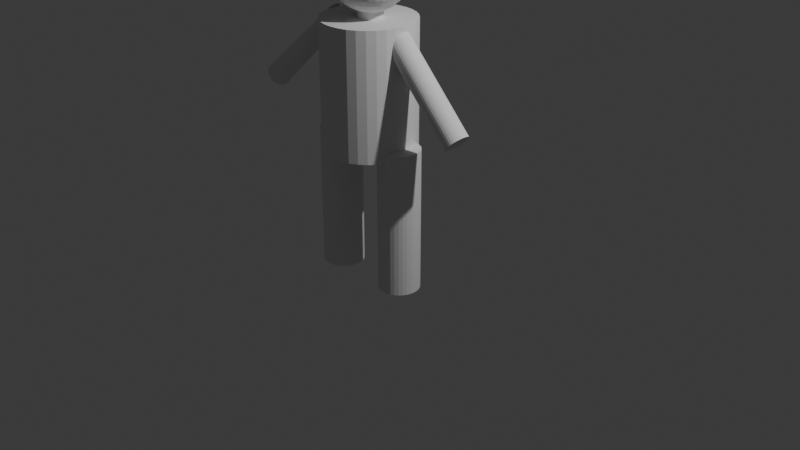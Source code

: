 # Source: 3DModel.blend  (saved by Blender 4.2.66; exported with 4.5.12 LTS)
import bpy
from mathutils import Matrix  # noqa: F401  (used for matrix-valued properties, if any)

bpy.ops.wm.read_factory_settings(use_empty=True)
scene = bpy.context.scene
scene.name = 'Scene'

# ---- collections
col_collection = bpy.data.collections.new('Collection'); scene.collection.children.link(col_collection)

# ---- world
world_world = bpy.data.worlds.new('World'); scene.world = world_world
world_world.use_nodes = True; world_world.node_tree.nodes.clear()
_N = world_world.node_tree.nodes; _L = world_world.node_tree.links
n0 = _N.new('ShaderNodeOutputWorld'); n0.name = 'World Output'; n0.location = (300, 300)
n1 = _N.new('ShaderNodeBackground'); n1.name = 'Background'; n1.location = (10, 300)
n1.inputs[0].default_value = (0.05088, 0.05088, 0.05088, 1.0)
_L.new(n1.outputs[0], n0.inputs[0])
n0.is_active_output = True
world_world.color = (0.05088, 0.05088, 0.05088)
world_world.sun_shadow_jitter_overblur = 0.0

# ---- cameras
cam_camera = bpy.data.cameras.new('Camera')
cam_camera.clip_end = 100.0
cam_camera.ortho_scale = 7.314

# ---- lights
light_light = bpy.data.lights.new('Light', 'POINT')
light_light.energy = 1000.0
light_light.shadow_soft_size = 0.1

# ---- meshes
me_cylinder = bpy.data.meshes.new('Cylinder')
me_cylinder.from_pydata([(0.0, 0.22, -0.77), (0.0, 0.22, 0.77), (0.04292, 0.2158, -0.77), (0.04292, 0.2158, 0.77), (0.08419, 0.2033, -0.77), (0.08419, 0.2033, 0.77), (0.1222, 0.1829, -0.77), (0.1222, 0.1829, 0.77), (0.1556, 0.1556, -0.77), (0.1556, 0.1556, 0.77), (0.1829, 0.1222, -0.77), (0.1829, 0.1222, 0.77), (0.2033, 0.08419, -0.77), (0.2033, 0.08419, 0.77), (0.2158, 0.04292, -0.77), (0.2158, 0.04292, 0.77), (0.22, 0.0, -0.77), (0.22, 0.0, 0.77), (0.2158, -0.04292, -0.77), (0.2158, -0.04292, 0.77), (0.2033, -0.08419, -0.77), (0.2033, -0.08419, 0.77), (0.1829, -0.1222, -0.77), (0.1829, -0.1222, 0.77), (0.1556, -0.1556, -0.77), (0.1556, -0.1556, 0.77), (0.1222, -0.1829, -0.77), (0.1222, -0.1829, 0.77), (0.08419, -0.2033, -0.77), (0.08419, -0.2033, 0.77), (0.04292, -0.2158, -0.77), (0.04292, -0.2158, 0.77), (0.0, -0.22, -0.77), (0.0, -0.22, 0.77), (-0.04292, -0.2158, -0.77), (-0.04292, -0.2158, 0.77), (-0.08419, -0.2033, -0.77), (-0.08419, -0.2033, 0.77), (-0.1222, -0.1829, -0.77), (-0.1222, -0.1829, 0.77), (-0.1556, -0.1556, -0.77), (-0.1556, -0.1556, 0.77), (-0.1829, -0.1222, -0.77), (-0.1829, -0.1222, 0.77), (-0.2033, -0.08419, -0.77), (-0.2033, -0.08419, 0.77), (-0.2158, -0.04292, -0.77), (-0.2158, -0.04292, 0.77), (-0.22, 0.0, -0.77), (-0.22, 0.0, 0.77), (-0.2158, 0.04292, -0.77), (-0.2158, 0.04292, 0.77), (-0.2033, 0.08419, -0.77), (-0.2033, 0.08419, 0.77), (-0.1829, 0.1222, -0.77), (-0.1829, 0.1222, 0.77), (-0.1556, 0.1556, -0.77), (-0.1556, 0.1556, 0.77), (-0.1222, 0.1829, -0.77), (-0.1222, 0.1829, 0.77), (-0.08419, 0.2033, -0.77), (-0.08419, 0.2033, 0.77), (-0.04292, 0.2158, -0.77), (-0.04292, 0.2158, 0.77)], [], [(0, 1, 3, 2), (2, 3, 5, 4), (4, 5, 7, 6), (6, 7, 9, 8), (8, 9, 11, 10), (10, 11, 13, 12), (12, 13, 15, 14), (14, 15, 17, 16), (16, 17, 19, 18), (18, 19, 21, 20), (20, 21, 23, 22), (22, 23, 25, 24), (24, 25, 27, 26), (26, 27, 29, 28), (28, 29, 31, 30), (30, 31, 33, 32), (32, 33, 35, 34), (34, 35, 37, 36), (36, 37, 39, 38), (38, 39, 41, 40), (40, 41, 43, 42), (42, 43, 45, 44), (44, 45, 47, 46), (46, 47, 49, 48), (48, 49, 51, 50), (50, 51, 53, 52), (52, 53, 55, 54), (54, 55, 57, 56), (56, 57, 59, 58), (58, 59, 61, 60), (3, 1, 63, 61, 59, 57, 55, 53, 51, 49, 47, 45, 43, 41, 39, 37, 35, 33, 31, 29, 27, 25, 23, 21, 19, 17, 15, 13, 11, 9, 7, 5), (60, 61, 63, 62), (62, 63, 1, 0), (0, 2, 4, 6, 8, 10, 12, 14, 16, 18, 20, 22, 24, 26, 28, 30, 32, 34, 36, 38, 40, 42, 44, 46, 48, 50, 52, 54, 56, 58, 60, 62)])
_uv = me_cylinder.uv_layers.new(name='UVMap')
_uv.uv.foreach_set('vector', [1.0, 0.5, 1.0, 1.0, 0.9688, 1.0, 0.9688, 0.5, 0.9688, 0.5, 0.9688, 1.0, 0.9375, 1.0, 0.9375, 0.5, 0.9375, 0.5, 0.9375, 1.0, 0.9062, 1.0, 0.9062, 0.5, 0.9062, 0.5, 0.9062, 1.0, 0.875, 1.0, 0.875, 0.5, 0.875, 0.5, 0.875, 1.0, 0.8438, 1.0, 0.8438, 0.5, 0.8438, 0.5, 0.8438, 1.0, 0.8125, 1.0, 0.8125, 0.5, 0.8125, 0.5, 0.8125, 1.0, 0.7812, 1.0, 0.7812, 0.5, 0.7812, 0.5, 0.7812, 1.0, 0.75, 1.0, 0.75, 0.5, 0.75, 0.5, 0.75, 1.0, 0.7188, 1.0, 0.7188, 0.5, 0.7188, 0.5, 0.7188, 1.0, 0.6875, 1.0, 0.6875, 0.5, 0.6875, 0.5, 0.6875, 1.0, 0.6562, 1.0, 0.6562, 0.5, 0.6562, 0.5, 0.6562, 1.0, 0.625, 1.0, 0.625, 0.5, 0.625, 0.5, 0.625, 1.0, 0.5938, 1.0, 0.5938, 0.5, 0.5938, 0.5, 0.5938, 1.0, 0.5625, 1.0, 0.5625, 0.5, 0.5625, 0.5, 0.5625, 1.0, 0.5312, 1.0, 0.5312, 0.5, 0.5312, 0.5, 0.5312, 1.0, 0.5, 1.0, 0.5, 0.5, 0.5, 0.5, 0.5, 1.0, 0.4688, 1.0, 0.4688, 0.5, 0.4688, 0.5, 0.4688, 1.0, 0.4375, 1.0, 0.4375, 0.5, 0.4375, 0.5, 0.4375, 1.0, 0.4062, 1.0, 0.4062, 0.5, 0.4062, 0.5, 0.4062, 1.0, 0.375, 1.0, 0.375, 0.5, 0.375, 0.5, 0.375, 1.0, 0.3438, 1.0, 0.3438, 0.5, 0.3438, 0.5, 0.3438, 1.0, 0.3125, 1.0, 0.3125, 0.5, 0.3125, 0.5, 0.3125, 1.0, 0.2812, 1.0, 0.2812, 0.5, 0.2812, 0.5, 0.2812, 1.0, 0.25, 1.0, 0.25, 0.5, 0.25, 0.5, 0.25, 1.0, 0.2188, 1.0, 0.2188, 0.5, 0.2188, 0.5, 0.2188, 1.0, 0.1875, 1.0, 0.1875, 0.5, 0.1875, 0.5, 0.1875, 1.0, 0.1562, 1.0, 0.1562, 0.5, 0.1562, 0.5, 0.1562, 1.0, 0.125, 1.0, 0.125, 0.5, 0.125, 0.5, 0.125, 1.0, 0.09375, 1.0, 0.09375, 0.5, 0.09375, 0.5, 0.09375, 1.0, 0.0625, 1.0, 0.0625, 0.5, 0.2968, 0.4854, 0.25, 0.49, 0.2032, 0.4854, 0.1582, 0.4717, 0.1167, 0.4496, 0.08029, 0.4197, 0.05045, 0.3833, 0.02827, 0.3418, 0.01461, 0.2968, 0.01, 0.25, 0.01461, 0.2032, 0.02827, 0.1582, 0.05045, 0.1167, 0.08029, 0.08029, 0.1167, 0.05045, 0.1582, 0.02827, 0.2032, 0.01461, 0.25, 0.01, 0.2968, 0.01461, 0.3418, 0.02827, 0.3833, 0.05045, 0.4197, 0.08029, 0.4496, 0.1167, 0.4717, 0.1582, 0.4854, 0.2032, 0.49, 0.25, 0.4854, 0.2968, 0.4717, 0.3418, 0.4496, 0.3833, 0.4197, 0.4197, 0.3833, 0.4496, 0.3418, 0.4717, 0.0625, 0.5, 0.0625, 1.0, 0.03125, 1.0, 0.03125, 0.5, 0.03125, 0.5, 0.03125, 1.0, 0.0, 1.0, 0.0, 0.5, 0.75, 0.49, 0.7968, 0.4854, 0.8418, 0.4717, 0.8833, 0.4496, 0.9197, 0.4197, 0.9496, 0.3833, 0.9717, 0.3418, 0.9854, 0.2968, 0.99, 0.25, 0.9854, 0.2032, 0.9717, 0.1582, 0.9496, 0.1167, 0.9197, 0.08029, 0.8833, 0.05045, 0.8418, 0.02827, 0.7968, 0.01461, 0.75, 0.01, 0.7032, 0.01461, 0.6582, 0.02827, 0.6167, 0.05045, 0.5803, 0.08029, 0.5504, 0.1167, 0.5283, 0.1582, 0.5146, 0.2032, 0.51, 0.25, 0.5146, 0.2968, 0.5283, 0.3418, 0.5504, 0.3833, 0.5803, 0.4197, 0.6167, 0.4496, 0.6582, 0.4717, 0.7032, 0.4854])
me_cylinder.update()
me_cylinder_001 = bpy.data.meshes.new('Cylinder.001')
me_cylinder_001.from_pydata([(0.0, 0.22, -0.77), (0.0, 0.22, 0.77), (0.04292, 0.2158, -0.77), (0.04292, 0.2158, 0.77), (0.08419, 0.2033, -0.77), (0.08419, 0.2033, 0.77), (0.1222, 0.1829, -0.77), (0.1222, 0.1829, 0.77), (0.1556, 0.1556, -0.77), (0.1556, 0.1556, 0.77), (0.1829, 0.1222, -0.77), (0.1829, 0.1222, 0.77), (0.2033, 0.08419, -0.77), (0.2033, 0.08419, 0.77), (0.2158, 0.04292, -0.77), (0.2158, 0.04292, 0.77), (0.22, 0.0, -0.77), (0.22, 0.0, 0.77), (0.2158, -0.04292, -0.77), (0.2158, -0.04292, 0.77), (0.2033, -0.08419, -0.77), (0.2033, -0.08419, 0.77), (0.1829, -0.1222, -0.77), (0.1829, -0.1222, 0.77), (0.1556, -0.1556, -0.77), (0.1556, -0.1556, 0.77), (0.1222, -0.1829, -0.77), (0.1222, -0.1829, 0.77), (0.08419, -0.2033, -0.77), (0.08419, -0.2033, 0.77), (0.04292, -0.2158, -0.77), (0.04292, -0.2158, 0.77), (0.0, -0.22, -0.77), (0.0, -0.22, 0.77), (-0.04292, -0.2158, -0.77), (-0.04292, -0.2158, 0.77), (-0.08419, -0.2033, -0.77), (-0.08419, -0.2033, 0.77), (-0.1222, -0.1829, -0.77), (-0.1222, -0.1829, 0.77), (-0.1556, -0.1556, -0.77), (-0.1556, -0.1556, 0.77), (-0.1829, -0.1222, -0.77), (-0.1829, -0.1222, 0.77), (-0.2033, -0.08419, -0.77), (-0.2033, -0.08419, 0.77), (-0.2158, -0.04292, -0.77), (-0.2158, -0.04292, 0.77), (-0.22, 0.0, -0.77), (-0.22, 0.0, 0.77), (-0.2158, 0.04292, -0.77), (-0.2158, 0.04292, 0.77), (-0.2033, 0.08419, -0.77), (-0.2033, 0.08419, 0.77), (-0.1829, 0.1222, -0.77), (-0.1829, 0.1222, 0.77), (-0.1556, 0.1556, -0.77), (-0.1556, 0.1556, 0.77), (-0.1222, 0.1829, -0.77), (-0.1222, 0.1829, 0.77), (-0.08419, 0.2033, -0.77), (-0.08419, 0.2033, 0.77), (-0.04292, 0.2158, -0.77), (-0.04292, 0.2158, 0.77)], [], [(0, 1, 3, 2), (2, 3, 5, 4), (4, 5, 7, 6), (6, 7, 9, 8), (8, 9, 11, 10), (10, 11, 13, 12), (12, 13, 15, 14), (14, 15, 17, 16), (16, 17, 19, 18), (18, 19, 21, 20), (20, 21, 23, 22), (22, 23, 25, 24), (24, 25, 27, 26), (26, 27, 29, 28), (28, 29, 31, 30), (30, 31, 33, 32), (32, 33, 35, 34), (34, 35, 37, 36), (36, 37, 39, 38), (38, 39, 41, 40), (40, 41, 43, 42), (42, 43, 45, 44), (44, 45, 47, 46), (46, 47, 49, 48), (48, 49, 51, 50), (50, 51, 53, 52), (52, 53, 55, 54), (54, 55, 57, 56), (56, 57, 59, 58), (58, 59, 61, 60), (3, 1, 63, 61, 59, 57, 55, 53, 51, 49, 47, 45, 43, 41, 39, 37, 35, 33, 31, 29, 27, 25, 23, 21, 19, 17, 15, 13, 11, 9, 7, 5), (60, 61, 63, 62), (62, 63, 1, 0), (0, 2, 4, 6, 8, 10, 12, 14, 16, 18, 20, 22, 24, 26, 28, 30, 32, 34, 36, 38, 40, 42, 44, 46, 48, 50, 52, 54, 56, 58, 60, 62)])
_uv = me_cylinder_001.uv_layers.new(name='UVMap')
_uv.uv.foreach_set('vector', [1.0, 0.5, 1.0, 1.0, 0.9688, 1.0, 0.9688, 0.5, 0.9688, 0.5, 0.9688, 1.0, 0.9375, 1.0, 0.9375, 0.5, 0.9375, 0.5, 0.9375, 1.0, 0.9062, 1.0, 0.9062, 0.5, 0.9062, 0.5, 0.9062, 1.0, 0.875, 1.0, 0.875, 0.5, 0.875, 0.5, 0.875, 1.0, 0.8438, 1.0, 0.8438, 0.5, 0.8438, 0.5, 0.8438, 1.0, 0.8125, 1.0, 0.8125, 0.5, 0.8125, 0.5, 0.8125, 1.0, 0.7812, 1.0, 0.7812, 0.5, 0.7812, 0.5, 0.7812, 1.0, 0.75, 1.0, 0.75, 0.5, 0.75, 0.5, 0.75, 1.0, 0.7188, 1.0, 0.7188, 0.5, 0.7188, 0.5, 0.7188, 1.0, 0.6875, 1.0, 0.6875, 0.5, 0.6875, 0.5, 0.6875, 1.0, 0.6562, 1.0, 0.6562, 0.5, 0.6562, 0.5, 0.6562, 1.0, 0.625, 1.0, 0.625, 0.5, 0.625, 0.5, 0.625, 1.0, 0.5938, 1.0, 0.5938, 0.5, 0.5938, 0.5, 0.5938, 1.0, 0.5625, 1.0, 0.5625, 0.5, 0.5625, 0.5, 0.5625, 1.0, 0.5312, 1.0, 0.5312, 0.5, 0.5312, 0.5, 0.5312, 1.0, 0.5, 1.0, 0.5, 0.5, 0.5, 0.5, 0.5, 1.0, 0.4688, 1.0, 0.4688, 0.5, 0.4688, 0.5, 0.4688, 1.0, 0.4375, 1.0, 0.4375, 0.5, 0.4375, 0.5, 0.4375, 1.0, 0.4062, 1.0, 0.4062, 0.5, 0.4062, 0.5, 0.4062, 1.0, 0.375, 1.0, 0.375, 0.5, 0.375, 0.5, 0.375, 1.0, 0.3438, 1.0, 0.3438, 0.5, 0.3438, 0.5, 0.3438, 1.0, 0.3125, 1.0, 0.3125, 0.5, 0.3125, 0.5, 0.3125, 1.0, 0.2812, 1.0, 0.2812, 0.5, 0.2812, 0.5, 0.2812, 1.0, 0.25, 1.0, 0.25, 0.5, 0.25, 0.5, 0.25, 1.0, 0.2188, 1.0, 0.2188, 0.5, 0.2188, 0.5, 0.2188, 1.0, 0.1875, 1.0, 0.1875, 0.5, 0.1875, 0.5, 0.1875, 1.0, 0.1562, 1.0, 0.1562, 0.5, 0.1562, 0.5, 0.1562, 1.0, 0.125, 1.0, 0.125, 0.5, 0.125, 0.5, 0.125, 1.0, 0.09375, 1.0, 0.09375, 0.5, 0.09375, 0.5, 0.09375, 1.0, 0.0625, 1.0, 0.0625, 0.5, 0.2968, 0.4854, 0.25, 0.49, 0.2032, 0.4854, 0.1582, 0.4717, 0.1167, 0.4496, 0.08029, 0.4197, 0.05045, 0.3833, 0.02827, 0.3418, 0.01461, 0.2968, 0.01, 0.25, 0.01461, 0.2032, 0.02827, 0.1582, 0.05045, 0.1167, 0.08029, 0.08029, 0.1167, 0.05045, 0.1582, 0.02827, 0.2032, 0.01461, 0.25, 0.01, 0.2968, 0.01461, 0.3418, 0.02827, 0.3833, 0.05045, 0.4197, 0.08029, 0.4496, 0.1167, 0.4717, 0.1582, 0.4854, 0.2032, 0.49, 0.25, 0.4854, 0.2968, 0.4717, 0.3418, 0.4496, 0.3833, 0.4197, 0.4197, 0.3833, 0.4496, 0.3418, 0.4717, 0.0625, 0.5, 0.0625, 1.0, 0.03125, 1.0, 0.03125, 0.5, 0.03125, 0.5, 0.03125, 1.0, 0.0, 1.0, 0.0, 0.5, 0.75, 0.49, 0.7968, 0.4854, 0.8418, 0.4717, 0.8833, 0.4496, 0.9197, 0.4197, 0.9496, 0.3833, 0.9717, 0.3418, 0.9854, 0.2968, 0.99, 0.25, 0.9854, 0.2032, 0.9717, 0.1582, 0.9496, 0.1167, 0.9197, 0.08029, 0.8833, 0.05045, 0.8418, 0.02827, 0.7968, 0.01461, 0.75, 0.01, 0.7032, 0.01461, 0.6582, 0.02827, 0.6167, 0.05045, 0.5803, 0.08029, 0.5504, 0.1167, 0.5283, 0.1582, 0.5146, 0.2032, 0.51, 0.25, 0.5146, 0.2968, 0.5283, 0.3418, 0.5504, 0.3833, 0.5803, 0.4197, 0.6167, 0.4496, 0.6582, 0.4717, 0.7032, 0.4854])
me_cylinder_001.update()
me_cylinder_002 = bpy.data.meshes.new('Cylinder.002')
me_cylinder_002.from_pydata([(0.0, 0.49, -0.67), (0.0, 0.49, 0.67), (0.09559, 0.4806, -0.67), (0.09559, 0.4806, 0.67), (0.1875, 0.4527, -0.67), (0.1875, 0.4527, 0.67), (0.2722, 0.4074, -0.67), (0.2722, 0.4074, 0.67), (0.3465, 0.3465, -0.67), (0.3465, 0.3465, 0.67), (0.4074, 0.2722, -0.67), (0.4074, 0.2722, 0.67), (0.4527, 0.1875, -0.67), (0.4527, 0.1875, 0.67), (0.4806, 0.09559, -0.67), (0.4806, 0.09559, 0.67), (0.49, 0.0, -0.67), (0.49, 0.0, 0.67), (0.4806, -0.09559, -0.67), (0.4806, -0.09559, 0.67), (0.4527, -0.1875, -0.67), (0.4527, -0.1875, 0.67), (0.4074, -0.2722, -0.67), (0.4074, -0.2722, 0.67), (0.3465, -0.3465, -0.67), (0.3465, -0.3465, 0.67), (0.2722, -0.4074, -0.67), (0.2722, -0.4074, 0.67), (0.1875, -0.4527, -0.67), (0.1875, -0.4527, 0.67), (0.09559, -0.4806, -0.67), (0.09559, -0.4806, 0.67), (0.0, -0.49, -0.67), (0.0, -0.49, 0.67), (-0.09559, -0.4806, -0.67), (-0.09559, -0.4806, 0.67), (-0.1875, -0.4527, -0.67), (-0.1875, -0.4527, 0.67), (-0.2722, -0.4074, -0.67), (-0.2722, -0.4074, 0.67), (-0.3465, -0.3465, -0.67), (-0.3465, -0.3465, 0.67), (-0.4074, -0.2722, -0.67), (-0.4074, -0.2722, 0.67), (-0.4527, -0.1875, -0.67), (-0.4527, -0.1875, 0.67), (-0.4806, -0.09559, -0.67), (-0.4806, -0.09559, 0.67), (-0.49, 0.0, -0.67), (-0.49, 0.0, 0.67), (-0.4806, 0.09559, -0.67), (-0.4806, 0.09559, 0.67), (-0.4527, 0.1875, -0.67), (-0.4527, 0.1875, 0.67), (-0.4074, 0.2722, -0.67), (-0.4074, 0.2722, 0.67), (-0.3465, 0.3465, -0.67), (-0.3465, 0.3465, 0.67), (-0.2722, 0.4074, -0.67), (-0.2722, 0.4074, 0.67), (-0.1875, 0.4527, -0.67), (-0.1875, 0.4527, 0.67), (-0.09559, 0.4806, -0.67), (-0.09559, 0.4806, 0.67)], [], [(0, 1, 3, 2), (2, 3, 5, 4), (4, 5, 7, 6), (6, 7, 9, 8), (8, 9, 11, 10), (10, 11, 13, 12), (12, 13, 15, 14), (14, 15, 17, 16), (16, 17, 19, 18), (18, 19, 21, 20), (20, 21, 23, 22), (22, 23, 25, 24), (24, 25, 27, 26), (26, 27, 29, 28), (28, 29, 31, 30), (30, 31, 33, 32), (32, 33, 35, 34), (34, 35, 37, 36), (36, 37, 39, 38), (38, 39, 41, 40), (40, 41, 43, 42), (42, 43, 45, 44), (44, 45, 47, 46), (46, 47, 49, 48), (48, 49, 51, 50), (50, 51, 53, 52), (52, 53, 55, 54), (54, 55, 57, 56), (56, 57, 59, 58), (58, 59, 61, 60), (3, 1, 63, 61, 59, 57, 55, 53, 51, 49, 47, 45, 43, 41, 39, 37, 35, 33, 31, 29, 27, 25, 23, 21, 19, 17, 15, 13, 11, 9, 7, 5), (60, 61, 63, 62), (62, 63, 1, 0), (0, 2, 4, 6, 8, 10, 12, 14, 16, 18, 20, 22, 24, 26, 28, 30, 32, 34, 36, 38, 40, 42, 44, 46, 48, 50, 52, 54, 56, 58, 60, 62)])
_uv = me_cylinder_002.uv_layers.new(name='UVMap')
_uv.uv.foreach_set('vector', [1.0, 0.5, 1.0, 1.0, 0.9688, 1.0, 0.9688, 0.5, 0.9688, 0.5, 0.9688, 1.0, 0.9375, 1.0, 0.9375, 0.5, 0.9375, 0.5, 0.9375, 1.0, 0.9062, 1.0, 0.9062, 0.5, 0.9062, 0.5, 0.9062, 1.0, 0.875, 1.0, 0.875, 0.5, 0.875, 0.5, 0.875, 1.0, 0.8438, 1.0, 0.8438, 0.5, 0.8438, 0.5, 0.8438, 1.0, 0.8125, 1.0, 0.8125, 0.5, 0.8125, 0.5, 0.8125, 1.0, 0.7812, 1.0, 0.7812, 0.5, 0.7812, 0.5, 0.7812, 1.0, 0.75, 1.0, 0.75, 0.5, 0.75, 0.5, 0.75, 1.0, 0.7188, 1.0, 0.7188, 0.5, 0.7188, 0.5, 0.7188, 1.0, 0.6875, 1.0, 0.6875, 0.5, 0.6875, 0.5, 0.6875, 1.0, 0.6562, 1.0, 0.6562, 0.5, 0.6562, 0.5, 0.6562, 1.0, 0.625, 1.0, 0.625, 0.5, 0.625, 0.5, 0.625, 1.0, 0.5938, 1.0, 0.5938, 0.5, 0.5938, 0.5, 0.5938, 1.0, 0.5625, 1.0, 0.5625, 0.5, 0.5625, 0.5, 0.5625, 1.0, 0.5312, 1.0, 0.5312, 0.5, 0.5312, 0.5, 0.5312, 1.0, 0.5, 1.0, 0.5, 0.5, 0.5, 0.5, 0.5, 1.0, 0.4688, 1.0, 0.4688, 0.5, 0.4688, 0.5, 0.4688, 1.0, 0.4375, 1.0, 0.4375, 0.5, 0.4375, 0.5, 0.4375, 1.0, 0.4062, 1.0, 0.4062, 0.5, 0.4062, 0.5, 0.4062, 1.0, 0.375, 1.0, 0.375, 0.5, 0.375, 0.5, 0.375, 1.0, 0.3438, 1.0, 0.3438, 0.5, 0.3438, 0.5, 0.3438, 1.0, 0.3125, 1.0, 0.3125, 0.5, 0.3125, 0.5, 0.3125, 1.0, 0.2812, 1.0, 0.2812, 0.5, 0.2812, 0.5, 0.2812, 1.0, 0.25, 1.0, 0.25, 0.5, 0.25, 0.5, 0.25, 1.0, 0.2188, 1.0, 0.2188, 0.5, 0.2188, 0.5, 0.2188, 1.0, 0.1875, 1.0, 0.1875, 0.5, 0.1875, 0.5, 0.1875, 1.0, 0.1562, 1.0, 0.1562, 0.5, 0.1562, 0.5, 0.1562, 1.0, 0.125, 1.0, 0.125, 0.5, 0.125, 0.5, 0.125, 1.0, 0.09375, 1.0, 0.09375, 0.5, 0.09375, 0.5, 0.09375, 1.0, 0.0625, 1.0, 0.0625, 0.5, 0.2968, 0.4854, 0.25, 0.49, 0.2032, 0.4854, 0.1582, 0.4717, 0.1167, 0.4496, 0.08029, 0.4197, 0.05045, 0.3833, 0.02827, 0.3418, 0.01461, 0.2968, 0.01, 0.25, 0.01461, 0.2032, 0.02827, 0.1582, 0.05045, 0.1167, 0.08029, 0.08029, 0.1167, 0.05045, 0.1582, 0.02827, 0.2032, 0.01461, 0.25, 0.01, 0.2968, 0.01461, 0.3418, 0.02827, 0.3833, 0.05045, 0.4197, 0.08029, 0.4496, 0.1167, 0.4717, 0.1582, 0.4854, 0.2032, 0.49, 0.25, 0.4854, 0.2968, 0.4717, 0.3418, 0.4496, 0.3833, 0.4197, 0.4197, 0.3833, 0.4496, 0.3418, 0.4717, 0.0625, 0.5, 0.0625, 1.0, 0.03125, 1.0, 0.03125, 0.5, 0.03125, 0.5, 0.03125, 1.0, 0.0, 1.0, 0.0, 0.5, 0.75, 0.49, 0.7968, 0.4854, 0.8418, 0.4717, 0.8833, 0.4496, 0.9197, 0.4197, 0.9496, 0.3833, 0.9717, 0.3418, 0.9854, 0.2968, 0.99, 0.25, 0.9854, 0.2032, 0.9717, 0.1582, 0.9496, 0.1167, 0.9197, 0.08029, 0.8833, 0.05045, 0.8418, 0.02827, 0.7968, 0.01461, 0.75, 0.01, 0.7032, 0.01461, 0.6582, 0.02827, 0.6167, 0.05045, 0.5803, 0.08029, 0.5504, 0.1167, 0.5283, 0.1582, 0.5146, 0.2032, 0.51, 0.25, 0.5146, 0.2968, 0.5283, 0.3418, 0.5504, 0.3833, 0.5803, 0.4197, 0.6167, 0.4496, 0.6582, 0.4717, 0.7032, 0.4854])
me_cylinder_002.update()
me_sphere = bpy.data.meshes.new('Sphere')
me_sphere.from_pydata([(0.0, 0.07999, 0.4021), (0.0, 0.2278, 0.3409), (0.0, 0.2899, 0.2899), (0.0, 0.3788, 0.1569), (0.0, 0.41, 0.0), (0.0, 0.4021, -0.07999), (0.0, 0.3409, -0.2278), (0.0, 0.2899, -0.2899), (0.0, 0.2278, -0.3409), (0.0156, 0.07845, 0.4021), (0.03061, 0.1539, 0.3788), (0.04444, 0.2234, 0.3409), (0.05656, 0.2843, 0.2899), (0.06651, 0.3344, 0.2278), (0.0739, 0.3715, 0.1569), (0.07845, 0.3944, 0.07999), (0.07999, 0.4021, 0.0), (0.07845, 0.3944, -0.07999), (0.0739, 0.3715, -0.1569), (0.06651, 0.3344, -0.2278), (0.05656, 0.2843, -0.2899), (0.04444, 0.2234, -0.3409), (0.03061, 0.1539, -0.3788), (0.0156, 0.07845, -0.4021), (0.03061, 0.0739, 0.4021), (0.06004, 0.145, 0.3788), (0.08717, 0.2104, 0.3409), (0.1109, 0.2678, 0.2899), (0.1305, 0.315, 0.2278), (0.145, 0.35, 0.1569), (0.1539, 0.3715, 0.07999), (0.1569, 0.3788, 0.0), (0.1539, 0.3715, -0.07999), (0.145, 0.35, -0.1569), (0.1305, 0.315, -0.2278), (0.1109, 0.2678, -0.2899), (0.08717, 0.2104, -0.3409), (0.06004, 0.145, -0.3788), (0.03061, 0.0739, -0.4021), (0.04444, 0.06651, 0.4021), (0.08717, 0.1305, 0.3788), (0.1265, 0.1894, 0.3409), (0.1611, 0.2411, 0.2899), (0.1894, 0.2835, 0.2278), (0.2104, 0.315, 0.1569), (0.2234, 0.3344, 0.07999), (0.2278, 0.3409, 0.0), (0.2234, 0.3344, -0.07999), (0.2104, 0.315, -0.1569), (0.1894, 0.2835, -0.2278), (0.1611, 0.2411, -0.2899), (0.1265, 0.1894, -0.3409), (0.08717, 0.1305, -0.3788), (0.04444, 0.06651, -0.4021), (0.05656, 0.05656, 0.4021), (0.1109, 0.1109, 0.3788), (0.1611, 0.1611, 0.3409), (0.205, 0.205, 0.2899), (0.2411, 0.2411, 0.2278), (0.2678, 0.2678, 0.1569), (0.2843, 0.2843, 0.07999), (0.2899, 0.2899, 0.0), (0.2843, 0.2843, -0.07999), (0.2678, 0.2678, -0.1569), (0.2411, 0.2411, -0.2278), (0.205, 0.205, -0.2899), (0.1611, 0.1611, -0.3409), (0.1109, 0.1109, -0.3788), (0.05656, 0.05656, -0.4021), (0.06651, 0.04444, 0.4021), (0.1305, 0.08717, 0.3788), (0.1894, 0.1265, 0.3409), (0.2411, 0.1611, 0.2899), (0.2835, 0.1894, 0.2278), (0.315, 0.2104, 0.1569), (0.3344, 0.2234, 0.07999), (0.3409, 0.2278, 0.0), (0.3344, 0.2234, -0.07999), (0.315, 0.2104, -0.1569), (0.2835, 0.1894, -0.2278), (0.2411, 0.1611, -0.2899), (0.1894, 0.1265, -0.3409), (0.1305, 0.08717, -0.3788), (0.06651, 0.04444, -0.4021), (0.0, 0.0, 0.41), (0.0739, 0.03061, 0.4021), (0.145, 0.06004, 0.3788), (0.2104, 0.08717, 0.3409), (0.2678, 0.1109, 0.2899), (0.315, 0.1305, 0.2278), (0.35, 0.145, 0.1569), (0.3715, 0.1539, 0.07999), (0.3788, 0.1569, 0.0), (0.3715, 0.1539, -0.07999), (0.35, 0.145, -0.1569), (0.315, 0.1305, -0.2278), (0.2678, 0.1109, -0.2899), (0.2104, 0.08717, -0.3409), (0.145, 0.06004, -0.3788), (0.0739, 0.03061, -0.4021), (0.07845, 0.0156, 0.4021), (0.1539, 0.03061, 0.3788), (0.2234, 0.04444, 0.3409), (0.2843, 0.05656, 0.2899), (0.3344, 0.06651, 0.2278), (0.3715, 0.0739, 0.1569), (0.3944, 0.07845, 0.07999), (0.4021, 0.07999, 0.0), (0.3944, 0.07845, -0.07999), (0.3715, 0.0739, -0.1569), (0.3344, 0.06651, -0.2278), (0.2843, 0.05656, -0.2899), (0.2234, 0.04444, -0.3409), (0.1539, 0.03061, -0.3788), (0.07845, 0.0156, -0.4021), (0.0, 0.0, -0.41), (0.07999, -4.657e-09, 0.4021), (0.1569, -3.725e-09, 0.3788), (0.2278, -1.49e-08, 0.3409), (0.2899, -7.451e-09, 0.2899), (0.3409, -1.49e-08, 0.2278), (0.3788, -4.47e-08, 0.1569), (0.4021, -2.98e-08, 0.07999), (0.41, -2.98e-08, 0.0), (0.4021, -2.98e-08, -0.07999), (0.3788, -4.47e-08, -0.1569), (0.3409, -1.49e-08, -0.2278), (0.2899, -7.451e-09, -0.2899), (0.2278, -1.49e-08, -0.3409), (0.1569, -3.725e-09, -0.3788), (0.07999, -4.657e-09, -0.4021), (0.07845, -0.0156, 0.4021), (0.1539, -0.03061, 0.3788), (0.2234, -0.04444, 0.3409), (0.2843, -0.05656, 0.2899), (0.3344, -0.06651, 0.2278), (0.3715, -0.0739, 0.1569), (0.3944, -0.07845, 0.07999), (0.4021, -0.07999, 0.0), (0.3944, -0.07845, -0.07999), (0.3715, -0.0739, -0.1569), (0.3344, -0.06651, -0.2278), (0.2843, -0.05656, -0.2899), (0.2234, -0.04444, -0.3409), (0.1539, -0.03061, -0.3788), (0.07845, -0.0156, -0.4021), (0.0739, -0.03061, 0.4021), (0.145, -0.06004, 0.3788), (0.2104, -0.08717, 0.3409), (0.2678, -0.1109, 0.2899), (0.315, -0.1305, 0.2278), (0.35, -0.145, 0.1569), (0.3715, -0.1539, 0.07999), (0.3788, -0.1569, 0.0), (0.3715, -0.1539, -0.07999), (0.35, -0.145, -0.1569), (0.315, -0.1305, -0.2278), (0.2678, -0.1109, -0.2899), (0.2104, -0.08717, -0.3409), (0.145, -0.06004, -0.3788), (0.0739, -0.03061, -0.4021), (0.06651, -0.04444, 0.4021), (0.1305, -0.08717, 0.3788), (0.1894, -0.1265, 0.3409), (0.2411, -0.1611, 0.2899), (0.2835, -0.1894, 0.2278), (0.315, -0.2104, 0.1569), (0.3344, -0.2234, 0.07999), (0.3409, -0.2278, 0.0), (0.3344, -0.2234, -0.07999), (0.315, -0.2104, -0.1569), (0.2835, -0.1894, -0.2278), (0.2411, -0.1611, -0.2899), (0.1894, -0.1265, -0.3409), (0.1305, -0.08717, -0.3788), (0.06651, -0.04444, -0.4021), (0.05656, -0.05656, 0.4021), (0.1109, -0.1109, 0.3788), (0.1611, -0.1611, 0.3409), (0.205, -0.205, 0.2899), (0.2411, -0.2411, 0.2278), (0.2678, -0.2678, 0.1569), (0.2843, -0.2843, 0.07999), (0.2899, -0.2899, 0.0), (0.2843, -0.2843, -0.07999), (0.2678, -0.2678, -0.1569), (0.2411, -0.2411, -0.2278), (0.205, -0.205, -0.2899), (0.1611, -0.1611, -0.3409), (0.1109, -0.1109, -0.3788), (0.05656, -0.05656, -0.4021), (0.04444, -0.06651, 0.4021), (0.08717, -0.1305, 0.3788), (0.1265, -0.1894, 0.3409), (0.1611, -0.2411, 0.2899), (0.1894, -0.2835, 0.2278), (0.2104, -0.315, 0.1569), (0.2234, -0.3344, 0.07999), (0.2278, -0.3409, 0.0), (0.2234, -0.3344, -0.07999), (0.2104, -0.315, -0.1569), (0.1894, -0.2835, -0.2278), (0.1611, -0.2411, -0.2899), (0.1265, -0.1894, -0.3409), (0.08717, -0.1305, -0.3788), (0.04444, -0.06651, -0.4021), (0.03061, -0.0739, 0.4021), (0.06004, -0.145, 0.3788), (0.08717, -0.2104, 0.3409), (0.1109, -0.2678, 0.2899), (0.1305, -0.315, 0.2278), (0.145, -0.35, 0.1569), (0.1539, -0.3715, 0.07999), (0.1569, -0.3788, 0.0), (0.1539, -0.3715, -0.07999), (0.145, -0.35, -0.1569), (0.1305, -0.315, -0.2278), (0.1109, -0.2678, -0.2899), (0.08717, -0.2104, -0.3409), (0.06004, -0.145, -0.3788), (0.03061, -0.0739, -0.4021), (0.0156, -0.07845, 0.4021), (0.03061, -0.1539, 0.3788), (0.04444, -0.2234, 0.3409), (0.05656, -0.2843, 0.2899), (0.06651, -0.3344, 0.2278), (0.0739, -0.3715, 0.1569), (0.07845, -0.3944, 0.07999), (0.07999, -0.4021, 0.0), (0.07845, -0.3944, -0.07999), (0.0739, -0.3715, -0.1569), (0.06651, -0.3344, -0.2278), (0.05656, -0.2843, -0.2899), (0.04444, -0.2234, -0.3409), (0.03061, -0.1539, -0.3788), (0.0156, -0.07845, -0.4021), (-1.024e-08, -0.07999, 0.4021), (-1.304e-08, -0.1569, 0.3788), (-2.608e-08, -0.2278, 0.3409), (-4.47e-08, -0.2899, 0.2899), (-3.725e-08, -0.3409, 0.2278), (-8.941e-08, -0.3788, 0.1569), (-5.96e-08, -0.4021, 0.07999), (-7.451e-09, -0.41, 0.0), (-5.96e-08, -0.4021, -0.07999), (-8.941e-08, -0.3788, -0.1569), (-3.725e-08, -0.3409, -0.2278), (-4.47e-08, -0.2899, -0.2899), (-2.608e-08, -0.2278, -0.3409), (-1.304e-08, -0.1569, -0.3788), (-1.024e-08, -0.07999, -0.4021), (-0.0156, -0.07845, 0.4021), (-0.03061, -0.1539, 0.3788), (-0.04444, -0.2234, 0.3409), (-0.05656, -0.2843, 0.2899), (-0.06651, -0.3344, 0.2278), (-0.0739, -0.3715, 0.1569), (-0.07845, -0.3944, 0.07999), (-0.07999, -0.4021, 0.0), (-0.07845, -0.3944, -0.07999), (-0.0739, -0.3715, -0.1569), (-0.06651, -0.3344, -0.2278), (-0.05656, -0.2843, -0.2899), (-0.04444, -0.2234, -0.3409), (-0.03061, -0.1539, -0.3788), (-0.0156, -0.07845, -0.4021), (-0.03061, -0.0739, 0.4021), (-0.06004, -0.145, 0.3788), (-0.08717, -0.2104, 0.3409), (-0.1109, -0.2678, 0.2899), (-0.1305, -0.315, 0.2278), (-0.145, -0.35, 0.1569), (-0.1539, -0.3715, 0.07999), (-0.1569, -0.3788, 0.0), (-0.1539, -0.3715, -0.07999), (-0.145, -0.35, -0.1569), (-0.1305, -0.315, -0.2278), (-0.1109, -0.2678, -0.2899), (-0.08717, -0.2104, -0.3409), (-0.06004, -0.145, -0.3788), (-0.03061, -0.0739, -0.4021), (-0.04444, -0.06651, 0.4021), (-0.08717, -0.1305, 0.3788), (-0.1265, -0.1894, 0.3409), (-0.1611, -0.2411, 0.2899), (-0.1894, -0.2834, 0.2278), (-0.2104, -0.315, 0.1569), (-0.2234, -0.3344, 0.07999), (-0.2278, -0.3409, 0.0), (-0.2234, -0.3344, -0.07999), (-0.2104, -0.315, -0.1569), (-0.1894, -0.2834, -0.2278), (-0.1611, -0.2411, -0.2899), (-0.1265, -0.1894, -0.3409), (-0.08717, -0.1305, -0.3788), (-0.04444, -0.06651, -0.4021), (-0.05656, -0.05656, 0.4021), (-0.1109, -0.1109, 0.3788), (-0.1611, -0.1611, 0.3409), (-0.205, -0.205, 0.2899), (-0.2411, -0.2411, 0.2278), (-0.2678, -0.2678, 0.1569), (-0.2843, -0.2843, 0.07999), (-0.2899, -0.2899, 0.0), (-0.2843, -0.2843, -0.07999), (-0.2678, -0.2678, -0.1569), (-0.2411, -0.2411, -0.2278), (-0.205, -0.205, -0.2899), (-0.1611, -0.1611, -0.3409), (-0.1109, -0.1109, -0.3788), (-0.05656, -0.05656, -0.4021), (-0.06651, -0.04444, 0.4021), (-0.1305, -0.08717, 0.3788), (-0.1894, -0.1265, 0.3409), (-0.2411, -0.1611, 0.2899), (-0.2835, -0.1894, 0.2278), (-0.315, -0.2104, 0.1569), (-0.3344, -0.2234, 0.07999), (-0.3409, -0.2278, 0.0), (-0.3344, -0.2234, -0.07999), (-0.315, -0.2104, -0.1569), (-0.2835, -0.1894, -0.2278), (-0.2411, -0.1611, -0.2899), (-0.1894, -0.1265, -0.3409), (-0.1305, -0.08717, -0.3788), (-0.06651, -0.04444, -0.4021), (-0.0739, -0.03061, 0.4021), (-0.145, -0.06004, 0.3788), (-0.2104, -0.08717, 0.3409), (-0.2678, -0.1109, 0.2899), (-0.315, -0.1305, 0.2278), (-0.35, -0.145, 0.1569), (-0.3715, -0.1539, 0.07999), (-0.3788, -0.1569, 0.0), (-0.3715, -0.1539, -0.07999), (-0.35, -0.145, -0.1569), (-0.315, -0.1305, -0.2278), (-0.2678, -0.1109, -0.2899), (-0.2104, -0.08717, -0.3409), (-0.145, -0.06004, -0.3788), (-0.0739, -0.03061, -0.4021), (-0.07845, -0.0156, 0.4021), (-0.1539, -0.03061, 0.3788), (-0.2234, -0.04444, 0.3409), (-0.2843, -0.05656, 0.2899), (-0.3344, -0.06651, 0.2278), (-0.3715, -0.0739, 0.1569), (-0.3944, -0.07845, 0.07999), (-0.4021, -0.07999, 0.0), (-0.3944, -0.07845, -0.07999), (-0.3715, -0.0739, -0.1569), (-0.3344, -0.06651, -0.2278), (-0.2843, -0.05656, -0.2899), (-0.2234, -0.04444, -0.3409), (-0.1539, -0.03061, -0.3788), (-0.07845, -0.0156, -0.4021), (-0.07999, 1.583e-08, 0.4021), (-0.1569, 2.794e-08, 0.3788), (-0.2278, 3.725e-08, 0.3409), (-0.2899, 8.941e-08, 0.2899), (-0.3409, 5.96e-08, 0.2278), (-0.3788, 1.192e-07, 0.1569), (-0.4021, 5.96e-08, 0.07999), (-0.41, 1.49e-08, 0.0), (-0.4021, 5.96e-08, -0.07999), (-0.3788, 1.192e-07, -0.1569), (-0.3409, 5.96e-08, -0.2278), (-0.2899, 8.941e-08, -0.2899), (-0.2278, 3.725e-08, -0.3409), (-0.1569, 2.794e-08, -0.3788), (-0.07999, 1.583e-08, -0.4021), (-0.07845, 0.0156, 0.4021), (-0.1539, 0.03061, 0.3788), (-0.2234, 0.04444, 0.3409), (-0.2843, 0.05656, 0.2899), (-0.3344, 0.06651, 0.2278), (-0.3715, 0.0739, 0.1569), (-0.3944, 0.07845, 0.07999), (-0.4021, 0.07999, 0.0), (-0.3944, 0.07845, -0.07999), (-0.3715, 0.0739, -0.1569), (-0.3344, 0.06651, -0.2278), (-0.2843, 0.05656, -0.2899), (-0.2234, 0.04444, -0.3409), (-0.1539, 0.03061, -0.3788), (-0.07845, 0.0156, -0.4021), (-0.0739, 0.03061, 0.4021), (-0.145, 0.06004, 0.3788), (-0.2104, 0.08717, 0.3409), (-0.2678, 0.1109, 0.2899), (-0.315, 0.1305, 0.2278), (-0.35, 0.145, 0.1569), (-0.3715, 0.1539, 0.07999), (-0.3788, 0.1569, 0.0), (-0.3715, 0.1539, -0.07999), (-0.35, 0.145, -0.1569), (-0.315, 0.1305, -0.2278), (-0.2678, 0.1109, -0.2899), (-0.2104, 0.08717, -0.3409), (-0.145, 0.06004, -0.3788), (-0.0739, 0.03061, -0.4021), (-0.06651, 0.04444, 0.4021), (-0.1305, 0.08717, 0.3788), (-0.1894, 0.1265, 0.3409), (-0.2411, 0.1611, 0.2899), (-0.2834, 0.1894, 0.2278), (-0.315, 0.2104, 0.1569), (-0.3344, 0.2234, 0.07999), (-0.3409, 0.2278, 0.0), (-0.3344, 0.2234, -0.07999), (-0.315, 0.2104, -0.1569), (-0.2834, 0.1894, -0.2278), (-0.2411, 0.1611, -0.2899), (-0.1894, 0.1265, -0.3409), (-0.1305, 0.08717, -0.3788), (-0.06651, 0.04444, -0.4021), (-0.05656, 0.05656, 0.4021), (-0.1109, 0.1109, 0.3788), (-0.1611, 0.1611, 0.3409), (-0.205, 0.205, 0.2899), (-0.2411, 0.2411, 0.2278), (-0.2678, 0.2678, 0.1569), (-0.2843, 0.2843, 0.07999), (-0.2899, 0.2899, 0.0), (-0.2843, 0.2843, -0.07999), (-0.2678, 0.2678, -0.1569), (-0.2411, 0.2411, -0.2278), (-0.205, 0.205, -0.2899), (-0.1611, 0.1611, -0.3409), (-0.1109, 0.1109, -0.3788), (-0.05656, 0.05656, -0.4021), (-0.04444, 0.06651, 0.4021), (-0.08717, 0.1305, 0.3788), (-0.1265, 0.1894, 0.3409), (-0.1611, 0.2411, 0.2899), (-0.1894, 0.2834, 0.2278), (-0.2104, 0.315, 0.1569), (-0.2234, 0.3344, 0.07999), (-0.2278, 0.3409, 0.0), (-0.2234, 0.3344, -0.07999), (-0.2104, 0.315, -0.1569), (-0.1894, 0.2834, -0.2278), (-0.1611, 0.2411, -0.2899), (-0.1265, 0.1894, -0.3409), (-0.08717, 0.1305, -0.3788), (-0.04444, 0.06651, -0.4021), (-0.03061, 0.0739, 0.4021), (-0.06004, 0.145, 0.3788), (-0.08717, 0.2104, 0.3409), (-0.1109, 0.2678, 0.2899), (-0.1305, 0.315, 0.2278), (-0.145, 0.35, 0.1569), (-0.1539, 0.3715, 0.07999), (-0.1569, 0.3788, 0.0), (-0.1539, 0.3715, -0.07999), (-0.145, 0.35, -0.1569), (-0.1305, 0.315, -0.2278), (-0.1109, 0.2678, -0.2899), (-0.08717, 0.2104, -0.3409), (-0.06004, 0.145, -0.3788), (-0.03061, 0.0739, -0.4021), (-0.0156, 0.07845, 0.4021), (-0.03061, 0.1539, 0.3788), (-0.04444, 0.2234, 0.3409), (-0.05656, 0.2843, 0.2899), (-0.06651, 0.3344, 0.2278), (-0.0739, 0.3715, 0.1569), (-0.07845, 0.3944, 0.07999), (-0.07999, 0.4021, 0.0), (-0.07845, 0.3944, -0.07999), (-0.0739, 0.3715, -0.1569), (-0.06651, 0.3344, -0.2278), (-0.05656, 0.2843, -0.2899), (-0.04444, 0.2234, -0.3409), (-0.03061, 0.1539, -0.3788), (-0.0156, 0.07845, -0.4021), (3.539e-08, 0.1569, 0.3788), (5.215e-08, 0.3409, 0.2278), (8.196e-08, 0.4021, 0.07999), (1.192e-07, 0.3788, -0.1569), (3.539e-08, 0.1569, -0.3788), (2.142e-08, 0.07999, -0.4021)], [], [(0, 84, 9), (115, 481, 23), (5, 4, 16, 17), (476, 0, 9, 10), (479, 5, 17, 18), (1, 476, 10, 11), (6, 479, 18, 19), (2, 1, 11, 12), (7, 6, 19, 20), (477, 2, 12, 13), (8, 7, 20, 21), (3, 477, 13, 14), (480, 8, 21, 22), (478, 3, 14, 15), (481, 480, 22, 23), (4, 478, 15, 16), (15, 14, 29, 30), (23, 22, 37, 38), (16, 15, 30, 31), (9, 84, 24), (115, 23, 38), (17, 16, 31, 32), (10, 9, 24, 25), (18, 17, 32, 33), (11, 10, 25, 26), (19, 18, 33, 34), (12, 11, 26, 27), (20, 19, 34, 35), (13, 12, 27, 28), (21, 20, 35, 36), (14, 13, 28, 29), (22, 21, 36, 37), (34, 33, 48, 49), (27, 26, 41, 42), (35, 34, 49, 50), (28, 27, 42, 43), (36, 35, 50, 51), (29, 28, 43, 44), (37, 36, 51, 52), (30, 29, 44, 45), (38, 37, 52, 53), (31, 30, 45, 46), (24, 84, 39), (115, 38, 53), (32, 31, 46, 47), (25, 24, 39, 40), (33, 32, 47, 48), (26, 25, 40, 41), (53, 52, 67, 68), (46, 45, 60, 61), (39, 84, 54), (115, 53, 68), (47, 46, 61, 62), (40, 39, 54, 55), (48, 47, 62, 63), (41, 40, 55, 56), (49, 48, 63, 64), (42, 41, 56, 57), (50, 49, 64, 65), (43, 42, 57, 58), (51, 50, 65, 66), (44, 43, 58, 59), (52, 51, 66, 67), (45, 44, 59, 60), (65, 64, 79, 80), (58, 57, 72, 73), (66, 65, 80, 81), (59, 58, 73, 74), (67, 66, 81, 82), (60, 59, 74, 75), (68, 67, 82, 83), (61, 60, 75, 76), (54, 84, 69), (115, 68, 83), (62, 61, 76, 77), (55, 54, 69, 70), (63, 62, 77, 78), (56, 55, 70, 71), (64, 63, 78, 79), (57, 56, 71, 72), (69, 84, 85), (115, 83, 99), (77, 76, 92, 93), (70, 69, 85, 86), (78, 77, 93, 94), (71, 70, 86, 87), (79, 78, 94, 95), (72, 71, 87, 88), (80, 79, 95, 96), (73, 72, 88, 89), (81, 80, 96, 97), (74, 73, 89, 90), (82, 81, 97, 98), (75, 74, 90, 91), (83, 82, 98, 99), (76, 75, 91, 92), (89, 88, 103, 104), (97, 96, 111, 112), (90, 89, 104, 105), (98, 97, 112, 113), (91, 90, 105, 106), (99, 98, 113, 114), (92, 91, 106, 107), (85, 84, 100), (115, 99, 114), (93, 92, 107, 108), (86, 85, 100, 101), (94, 93, 108, 109), (87, 86, 101, 102), (95, 94, 109, 110), (88, 87, 102, 103), (96, 95, 110, 111), (108, 107, 123, 124), (101, 100, 116, 117), (109, 108, 124, 125), (102, 101, 117, 118), (110, 109, 125, 126), (103, 102, 118, 119), (111, 110, 126, 127), (104, 103, 119, 120), (112, 111, 127, 128), (105, 104, 120, 121), (113, 112, 128, 129), (106, 105, 121, 122), (114, 113, 129, 130), (107, 106, 122, 123), (100, 84, 116), (115, 114, 130), (128, 127, 142, 143), (121, 120, 135, 136), (129, 128, 143, 144), (122, 121, 136, 137), (130, 129, 144, 145), (123, 122, 137, 138), (116, 84, 131), (115, 130, 145), (124, 123, 138, 139), (117, 116, 131, 132), (125, 124, 139, 140), (118, 117, 132, 133), (126, 125, 140, 141), (119, 118, 133, 134), (127, 126, 141, 142), (120, 119, 134, 135), (132, 131, 146, 147), (140, 139, 154, 155), (133, 132, 147, 148), (141, 140, 155, 156), (134, 133, 148, 149), (142, 141, 156, 157), (135, 134, 149, 150), (143, 142, 157, 158), (136, 135, 150, 151), (144, 143, 158, 159), (137, 136, 151, 152), (145, 144, 159, 160), (138, 137, 152, 153), (131, 84, 146), (115, 145, 160), (139, 138, 153, 154), (151, 150, 165, 166), (159, 158, 173, 174), (152, 151, 166, 167), (160, 159, 174, 175), (153, 152, 167, 168), (146, 84, 161), (115, 160, 175), (154, 153, 168, 169), (147, 146, 161, 162), (155, 154, 169, 170), (148, 147, 162, 163), (156, 155, 170, 171), (149, 148, 163, 164), (157, 156, 171, 172), (150, 149, 164, 165), (158, 157, 172, 173), (170, 169, 184, 185), (163, 162, 177, 178), (171, 170, 185, 186), (164, 163, 178, 179), (172, 171, 186, 187), (165, 164, 179, 180), (173, 172, 187, 188), (166, 165, 180, 181), (174, 173, 188, 189), (167, 166, 181, 182), (175, 174, 189, 190), (168, 167, 182, 183), (161, 84, 176), (115, 175, 190), (169, 168, 183, 184), (162, 161, 176, 177), (189, 188, 203, 204), (182, 181, 196, 197), (190, 189, 204, 205), (183, 182, 197, 198), (176, 84, 191), (115, 190, 205), (184, 183, 198, 199), (177, 176, 191, 192), (185, 184, 199, 200), (178, 177, 192, 193), (186, 185, 200, 201), (179, 178, 193, 194), (187, 186, 201, 202), (180, 179, 194, 195), (188, 187, 202, 203), (181, 180, 195, 196), (201, 200, 215, 216), (194, 193, 208, 209), (202, 201, 216, 217), (195, 194, 209, 210), (203, 202, 217, 218), (196, 195, 210, 211), (204, 203, 218, 219), (197, 196, 211, 212), (205, 204, 219, 220), (198, 197, 212, 213), (191, 84, 206), (115, 205, 220), (199, 198, 213, 214), (192, 191, 206, 207), (200, 199, 214, 215), (193, 192, 207, 208), (220, 219, 234, 235), (213, 212, 227, 228), (206, 84, 221), (115, 220, 235), (214, 213, 228, 229), (207, 206, 221, 222), (215, 214, 229, 230), (208, 207, 222, 223), (216, 215, 230, 231), (209, 208, 223, 224), (217, 216, 231, 232), (210, 209, 224, 225), (218, 217, 232, 233), (211, 210, 225, 226), (219, 218, 233, 234), (212, 211, 226, 227), (224, 223, 238, 239), (232, 231, 246, 247), (225, 224, 239, 240), (233, 232, 247, 248), (226, 225, 240, 241), (234, 233, 248, 249), (227, 226, 241, 242), (235, 234, 249, 250), (228, 227, 242, 243), (221, 84, 236), (115, 235, 250), (229, 228, 243, 244), (222, 221, 236, 237), (230, 229, 244, 245), (223, 222, 237, 238), (231, 230, 245, 246), (243, 242, 257, 258), (236, 84, 251), (115, 250, 265), (244, 243, 258, 259), (237, 236, 251, 252), (245, 244, 259, 260), (238, 237, 252, 253), (246, 245, 260, 261), (239, 238, 253, 254), (247, 246, 261, 262), (240, 239, 254, 255), (248, 247, 262, 263), (241, 240, 255, 256), (249, 248, 263, 264), (242, 241, 256, 257), (250, 249, 264, 265), (262, 261, 276, 277), (255, 254, 269, 270), (263, 262, 277, 278), (256, 255, 270, 271), (264, 263, 278, 279), (257, 256, 271, 272), (265, 264, 279, 280), (258, 257, 272, 273), (251, 84, 266), (115, 265, 280), (259, 258, 273, 274), (252, 251, 266, 267), (260, 259, 274, 275), (253, 252, 267, 268), (261, 260, 275, 276), (254, 253, 268, 269), (266, 84, 281), (115, 280, 295), (274, 273, 288, 289), (267, 266, 281, 282), (275, 274, 289, 290), (268, 267, 282, 283), (276, 275, 290, 291), (269, 268, 283, 284), (277, 276, 291, 292), (270, 269, 284, 285), (278, 277, 292, 293), (271, 270, 285, 286), (279, 278, 293, 294), (272, 271, 286, 287), (280, 279, 294, 295), (273, 272, 287, 288), (285, 284, 299, 300), (293, 292, 307, 308), (286, 285, 300, 301), (294, 293, 308, 309), (287, 286, 301, 302), (295, 294, 309, 310), (288, 287, 302, 303), (281, 84, 296), (115, 295, 310), (289, 288, 303, 304), (282, 281, 296, 297), (290, 289, 304, 305), (283, 282, 297, 298), (291, 290, 305, 306), (284, 283, 298, 299), (292, 291, 306, 307), (304, 303, 318, 319), (297, 296, 311, 312), (305, 304, 319, 320), (298, 297, 312, 313), (306, 305, 320, 321), (299, 298, 313, 314), (307, 306, 321, 322), (300, 299, 314, 315), (308, 307, 322, 323), (301, 300, 315, 316), (309, 308, 323, 324), (302, 301, 316, 317), (310, 309, 324, 325), (303, 302, 317, 318), (296, 84, 311), (115, 310, 325), (323, 322, 337, 338), (316, 315, 330, 331), (324, 323, 338, 339), (317, 316, 331, 332), (325, 324, 339, 340), (318, 317, 332, 333), (311, 84, 326), (115, 325, 340), (319, 318, 333, 334), (312, 311, 326, 327), (320, 319, 334, 335), (313, 312, 327, 328), (321, 320, 335, 336), (314, 313, 328, 329), (322, 321, 336, 337), (315, 314, 329, 330), (335, 334, 349, 350), (328, 327, 342, 343), (336, 335, 350, 351), (329, 328, 343, 344), (337, 336, 351, 352), (330, 329, 344, 345), (338, 337, 352, 353), (331, 330, 345, 346), (339, 338, 353, 354), (332, 331, 346, 347), (340, 339, 354, 355), (333, 332, 347, 348), (326, 84, 341), (115, 340, 355), (334, 333, 348, 349), (327, 326, 341, 342), (354, 353, 368, 369), (347, 346, 361, 362), (355, 354, 369, 370), (348, 347, 362, 363), (341, 84, 356), (115, 355, 370), (349, 348, 363, 364), (342, 341, 356, 357), (350, 349, 364, 365), (343, 342, 357, 358), (351, 350, 365, 366), (344, 343, 358, 359), (352, 351, 366, 367), (345, 344, 359, 360), (353, 352, 367, 368), (346, 345, 360, 361), (358, 357, 372, 373), (366, 365, 380, 381), (359, 358, 373, 374), (367, 366, 381, 382), (360, 359, 374, 375), (368, 367, 382, 383), (361, 360, 375, 376), (369, 368, 383, 384), (362, 361, 376, 377), (370, 369, 384, 385), (363, 362, 377, 378), (356, 84, 371), (115, 370, 385), (364, 363, 378, 379), (357, 356, 371, 372), (365, 364, 379, 380), (377, 376, 391, 392), (385, 384, 399, 400), (378, 377, 392, 393), (371, 84, 386), (115, 385, 400), (379, 378, 393, 394), (372, 371, 386, 387), (380, 379, 394, 395), (373, 372, 387, 388), (381, 380, 395, 396), (374, 373, 388, 389), (382, 381, 396, 397), (375, 374, 389, 390), (383, 382, 397, 398), (376, 375, 390, 391), (384, 383, 398, 399), (396, 395, 410, 411), (389, 388, 403, 404), (397, 396, 411, 412), (390, 389, 404, 405), (398, 397, 412, 413), (391, 390, 405, 406), (399, 398, 413, 414), (392, 391, 406, 407), (400, 399, 414, 415), (393, 392, 407, 408), (386, 84, 401), (115, 400, 415), (394, 393, 408, 409), (387, 386, 401, 402), (395, 394, 409, 410), (388, 387, 402, 403), (415, 414, 429, 430), (408, 407, 422, 423), (401, 84, 416), (115, 415, 430), (409, 408, 423, 424), (402, 401, 416, 417), (410, 409, 424, 425), (403, 402, 417, 418), (411, 410, 425, 426), (404, 403, 418, 419), (412, 411, 426, 427), (405, 404, 419, 420), (413, 412, 427, 428), (406, 405, 420, 421), (414, 413, 428, 429), (407, 406, 421, 422), (419, 418, 433, 434), (427, 426, 441, 442), (420, 419, 434, 435), (428, 427, 442, 443), (421, 420, 435, 436), (429, 428, 443, 444), (422, 421, 436, 437), (430, 429, 444, 445), (423, 422, 437, 438), (416, 84, 431), (115, 430, 445), (424, 423, 438, 439), (417, 416, 431, 432), (425, 424, 439, 440), (418, 417, 432, 433), (426, 425, 440, 441), (438, 437, 452, 453), (431, 84, 446), (115, 445, 460), (439, 438, 453, 454), (432, 431, 446, 447), (440, 439, 454, 455), (433, 432, 447, 448), (441, 440, 455, 456), (434, 433, 448, 449), (442, 441, 456, 457), (435, 434, 449, 450), (443, 442, 457, 458), (436, 435, 450, 451), (444, 443, 458, 459), (437, 436, 451, 452), (445, 444, 459, 460), (457, 456, 471, 472), (450, 449, 464, 465), (458, 457, 472, 473), (451, 450, 465, 466), (459, 458, 473, 474), (452, 451, 466, 467), (460, 459, 474, 475), (453, 452, 467, 468), (446, 84, 461), (115, 460, 475), (454, 453, 468, 469), (447, 446, 461, 462), (455, 454, 469, 470), (448, 447, 462, 463), (456, 455, 470, 471), (449, 448, 463, 464), (115, 475, 481), (469, 468, 4, 5), (462, 461, 0, 476), (470, 469, 5, 479), (463, 462, 476, 1), (471, 470, 479, 6), (464, 463, 1, 2), (472, 471, 6, 7), (465, 464, 2, 477), (473, 472, 7, 8), (466, 465, 477, 3), (474, 473, 8, 480), (467, 466, 3, 478), (475, 474, 480, 481), (468, 467, 478, 4), (461, 84, 0)])
_uv = me_sphere.uv_layers.new(name='UVMap')
_uv.uv.foreach_set('vector', [0.75, 0.9375, 0.7344, 1.0, 0.7188, 0.9375, 0.7344, 0.0, 0.75, 0.0625, 0.7188, 0.0625, 0.75, 0.4375, 0.75, 0.5, 0.7188, 0.5, 0.7188, 0.4375, 0.75, 0.875, 0.75, 0.9375, 0.7188, 0.9375, 0.7188, 0.875, 0.75, 0.375, 0.75, 0.4375, 0.7188, 0.4375, 0.7188, 0.375, 0.75, 0.8125, 0.75, 0.875, 0.7188, 0.875, 0.7188, 0.8125, 0.75, 0.3125, 0.75, 0.375, 0.7188, 0.375, 0.7188, 0.3125, 0.75, 0.75, 0.75, 0.8125, 0.7188, 0.8125, 0.7188, 0.75, 0.75, 0.25, 0.75, 0.3125, 0.7188, 0.3125, 0.7188, 0.25, 0.75, 0.6875, 0.75, 0.75, 0.7188, 0.75, 0.7188, 0.6875, 0.75, 0.1875, 0.75, 0.25, 0.7188, 0.25, 0.7188, 0.1875, 0.75, 0.625, 0.75, 0.6875, 0.7188, 0.6875, 0.7188, 0.625, 0.75, 0.125, 0.75, 0.1875, 0.7188, 0.1875, 0.7188, 0.125, 0.75, 0.5625, 0.75, 0.625, 0.7188, 0.625, 0.7188, 0.5625, 0.75, 0.0625, 0.75, 0.125, 0.7188, 0.125, 0.7188, 0.0625, 0.75, 0.5, 0.75, 0.5625, 0.7188, 0.5625, 0.7188, 0.5, 0.7188, 0.5625, 0.7188, 0.625, 0.6875, 0.625, 0.6875, 0.5625, 0.7188, 0.0625, 0.7188, 0.125, 0.6875, 0.125, 0.6875, 0.0625, 0.7188, 0.5, 0.7188, 0.5625, 0.6875, 0.5625, 0.6875, 0.5, 0.7188, 0.9375, 0.7031, 1.0, 0.6875, 0.9375, 0.7031, 0.0, 0.7188, 0.0625, 0.6875, 0.0625, 0.7188, 0.4375, 0.7188, 0.5, 0.6875, 0.5, 0.6875, 0.4375, 0.7188, 0.875, 0.7188, 0.9375, 0.6875, 0.9375, 0.6875, 0.875, 0.7188, 0.375, 0.7188, 0.4375, 0.6875, 0.4375, 0.6875, 0.375, 0.7188, 0.8125, 0.7188, 0.875, 0.6875, 0.875, 0.6875, 0.8125, 0.7188, 0.3125, 0.7188, 0.375, 0.6875, 0.375, 0.6875, 0.3125, 0.7188, 0.75, 0.7188, 0.8125, 0.6875, 0.8125, 0.6875, 0.75, 0.7188, 0.25, 0.7188, 0.3125, 0.6875, 0.3125, 0.6875, 0.25, 0.7188, 0.6875, 0.7188, 0.75, 0.6875, 0.75, 0.6875, 0.6875, 0.7188, 0.1875, 0.7188, 0.25, 0.6875, 0.25, 0.6875, 0.1875, 0.7188, 0.625, 0.7188, 0.6875, 0.6875, 0.6875, 0.6875, 0.625, 0.7188, 0.125, 0.7188, 0.1875, 0.6875, 0.1875, 0.6875, 0.125, 0.6875, 0.3125, 0.6875, 0.375, 0.6562, 0.375, 0.6562, 0.3125, 0.6875, 0.75, 0.6875, 0.8125, 0.6562, 0.8125, 0.6562, 0.75, 0.6875, 0.25, 0.6875, 0.3125, 0.6562, 0.3125, 0.6562, 0.25, 0.6875, 0.6875, 0.6875, 0.75, 0.6562, 0.75, 0.6562, 0.6875, 0.6875, 0.1875, 0.6875, 0.25, 0.6562, 0.25, 0.6562, 0.1875, 0.6875, 0.625, 0.6875, 0.6875, 0.6562, 0.6875, 0.6562, 0.625, 0.6875, 0.125, 0.6875, 0.1875, 0.6562, 0.1875, 0.6562, 0.125, 0.6875, 0.5625, 0.6875, 0.625, 0.6562, 0.625, 0.6562, 0.5625, 0.6875, 0.0625, 0.6875, 0.125, 0.6562, 0.125, 0.6562, 0.0625, 0.6875, 0.5, 0.6875, 0.5625, 0.6562, 0.5625, 0.6562, 0.5, 0.6875, 0.9375, 0.6719, 1.0, 0.6562, 0.9375, 0.6719, 0.0, 0.6875, 0.0625, 0.6562, 0.0625, 0.6875, 0.4375, 0.6875, 0.5, 0.6562, 0.5, 0.6562, 0.4375, 0.6875, 0.875, 0.6875, 0.9375, 0.6562, 0.9375, 0.6562, 0.875, 0.6875, 0.375, 0.6875, 0.4375, 0.6562, 0.4375, 0.6562, 0.375, 0.6875, 0.8125, 0.6875, 0.875, 0.6562, 0.875, 0.6562, 0.8125, 0.6562, 0.0625, 0.6562, 0.125, 0.625, 0.125, 0.625, 0.0625, 0.6562, 0.5, 0.6562, 0.5625, 0.625, 0.5625, 0.625, 0.5, 0.6562, 0.9375, 0.6406, 1.0, 0.625, 0.9375, 0.6406, 0.0, 0.6562, 0.0625, 0.625, 0.0625, 0.6562, 0.4375, 0.6562, 0.5, 0.625, 0.5, 0.625, 0.4375, 0.6562, 0.875, 0.6562, 0.9375, 0.625, 0.9375, 0.625, 0.875, 0.6562, 0.375, 0.6562, 0.4375, 0.625, 0.4375, 0.625, 0.375, 0.6562, 0.8125, 0.6562, 0.875, 0.625, 0.875, 0.625, 0.8125, 0.6562, 0.3125, 0.6562, 0.375, 0.625, 0.375, 0.625, 0.3125, 0.6562, 0.75, 0.6562, 0.8125, 0.625, 0.8125, 0.625, 0.75, 0.6562, 0.25, 0.6562, 0.3125, 0.625, 0.3125, 0.625, 0.25, 0.6562, 0.6875, 0.6562, 0.75, 0.625, 0.75, 0.625, 0.6875, 0.6562, 0.1875, 0.6562, 0.25, 0.625, 0.25, 0.625, 0.1875, 0.6562, 0.625, 0.6562, 0.6875, 0.625, 0.6875, 0.625, 0.625, 0.6562, 0.125, 0.6562, 0.1875, 0.625, 0.1875, 0.625, 0.125, 0.6562, 0.5625, 0.6562, 0.625, 0.625, 0.625, 0.625, 0.5625, 0.625, 0.25, 0.625, 0.3125, 0.5938, 0.3125, 0.5938, 0.25, 0.625, 0.6875, 0.625, 0.75, 0.5938, 0.75, 0.5938, 0.6875, 0.625, 0.1875, 0.625, 0.25, 0.5938, 0.25, 0.5938, 0.1875, 0.625, 0.625, 0.625, 0.6875, 0.5938, 0.6875, 0.5938, 0.625, 0.625, 0.125, 0.625, 0.1875, 0.5938, 0.1875, 0.5938, 0.125, 0.625, 0.5625, 0.625, 0.625, 0.5938, 0.625, 0.5938, 0.5625, 0.625, 0.0625, 0.625, 0.125, 0.5938, 0.125, 0.5938, 0.0625, 0.625, 0.5, 0.625, 0.5625, 0.5938, 0.5625, 0.5938, 0.5, 0.625, 0.9375, 0.6094, 1.0, 0.5938, 0.9375, 0.6094, 0.0, 0.625, 0.0625, 0.5938, 0.0625, 0.625, 0.4375, 0.625, 0.5, 0.5938, 0.5, 0.5938, 0.4375, 0.625, 0.875, 0.625, 0.9375, 0.5938, 0.9375, 0.5938, 0.875, 0.625, 0.375, 0.625, 0.4375, 0.5938, 0.4375, 0.5938, 0.375, 0.625, 0.8125, 0.625, 0.875, 0.5938, 0.875, 0.5938, 0.8125, 0.625, 0.3125, 0.625, 0.375, 0.5938, 0.375, 0.5938, 0.3125, 0.625, 0.75, 0.625, 0.8125, 0.5938, 0.8125, 0.5938, 0.75, 0.5938, 0.9375, 0.5781, 1.0, 0.5625, 0.9375, 0.5781, 0.0, 0.5938, 0.0625, 0.5625, 0.0625, 0.5938, 0.4375, 0.5938, 0.5, 0.5625, 0.5, 0.5625, 0.4375, 0.5938, 0.875, 0.5938, 0.9375, 0.5625, 0.9375, 0.5625, 0.875, 0.5938, 0.375, 0.5938, 0.4375, 0.5625, 0.4375, 0.5625, 0.375, 0.5938, 0.8125, 0.5938, 0.875, 0.5625, 0.875, 0.5625, 0.8125, 0.5938, 0.3125, 0.5938, 0.375, 0.5625, 0.375, 0.5625, 0.3125, 0.5938, 0.75, 0.5938, 0.8125, 0.5625, 0.8125, 0.5625, 0.75, 0.5938, 0.25, 0.5938, 0.3125, 0.5625, 0.3125, 0.5625, 0.25, 0.5938, 0.6875, 0.5938, 0.75, 0.5625, 0.75, 0.5625, 0.6875, 0.5938, 0.1875, 0.5938, 0.25, 0.5625, 0.25, 0.5625, 0.1875, 0.5938, 0.625, 0.5938, 0.6875, 0.5625, 0.6875, 0.5625, 0.625, 0.5938, 0.125, 0.5938, 0.1875, 0.5625, 0.1875, 0.5625, 0.125, 0.5938, 0.5625, 0.5938, 0.625, 0.5625, 0.625, 0.5625, 0.5625, 0.5938, 0.0625, 0.5938, 0.125, 0.5625, 0.125, 0.5625, 0.0625, 0.5938, 0.5, 0.5938, 0.5625, 0.5625, 0.5625, 0.5625, 0.5, 0.5625, 0.6875, 0.5625, 0.75, 0.5312, 0.75, 0.5312, 0.6875, 0.5625, 0.1875, 0.5625, 0.25, 0.5312, 0.25, 0.5312, 0.1875, 0.5625, 0.625, 0.5625, 0.6875, 0.5312, 0.6875, 0.5312, 0.625, 0.5625, 0.125, 0.5625, 0.1875, 0.5312, 0.1875, 0.5312, 0.125, 0.5625, 0.5625, 0.5625, 0.625, 0.5312, 0.625, 0.5312, 0.5625, 0.5625, 0.0625, 0.5625, 0.125, 0.5312, 0.125, 0.5312, 0.0625, 0.5625, 0.5, 0.5625, 0.5625, 0.5312, 0.5625, 0.5312, 0.5, 0.5625, 0.9375, 0.5469, 1.0, 0.5312, 0.9375, 0.5469, 0.0, 0.5625, 0.0625, 0.5312, 0.0625, 0.5625, 0.4375, 0.5625, 0.5, 0.5312, 0.5, 0.5312, 0.4375, 0.5625, 0.875, 0.5625, 0.9375, 0.5312, 0.9375, 0.5312, 0.875, 0.5625, 0.375, 0.5625, 0.4375, 0.5312, 0.4375, 0.5312, 0.375, 0.5625, 0.8125, 0.5625, 0.875, 0.5312, 0.875, 0.5312, 0.8125, 0.5625, 0.3125, 0.5625, 0.375, 0.5312, 0.375, 0.5312, 0.3125, 0.5625, 0.75, 0.5625, 0.8125, 0.5312, 0.8125, 0.5312, 0.75, 0.5625, 0.25, 0.5625, 0.3125, 0.5312, 0.3125, 0.5312, 0.25, 0.5312, 0.4375, 0.5312, 0.5, 0.5, 0.5, 0.5, 0.4375, 0.5312, 0.875, 0.5312, 0.9375, 0.5, 0.9375, 0.5, 0.875, 0.5312, 0.375, 0.5312, 0.4375, 0.5, 0.4375, 0.5, 0.375, 0.5312, 0.8125, 0.5312, 0.875, 0.5, 0.875, 0.5, 0.8125, 0.5312, 0.3125, 0.5312, 0.375, 0.5, 0.375, 0.5, 0.3125, 0.5312, 0.75, 0.5312, 0.8125, 0.5, 0.8125, 0.5, 0.75, 0.5312, 0.25, 0.5312, 0.3125, 0.5, 0.3125, 0.5, 0.25, 0.5312, 0.6875, 0.5312, 0.75, 0.5, 0.75, 0.5, 0.6875, 0.5312, 0.1875, 0.5312, 0.25, 0.5, 0.25, 0.5, 0.1875, 0.5312, 0.625, 0.5312, 0.6875, 0.5, 0.6875, 0.5, 0.625, 0.5312, 0.125, 0.5312, 0.1875, 0.5, 0.1875, 0.5, 0.125, 0.5312, 0.5625, 0.5312, 0.625, 0.5, 0.625, 0.5, 0.5625, 0.5312, 0.0625, 0.5312, 0.125, 0.5, 0.125, 0.5, 0.0625, 0.5312, 0.5, 0.5312, 0.5625, 0.5, 0.5625, 0.5, 0.5, 0.5312, 0.9375, 0.5156, 1.0, 0.5, 0.9375, 0.5156, 0.0, 0.5312, 0.0625, 0.5, 0.0625, 0.5, 0.1875, 0.5, 0.25, 0.4688, 0.25, 0.4688, 0.1875, 0.5, 0.625, 0.5, 0.6875, 0.4688, 0.6875, 0.4688, 0.625, 0.5, 0.125, 0.5, 0.1875, 0.4688, 0.1875, 0.4688, 0.125, 0.5, 0.5625, 0.5, 0.625, 0.4688, 0.625, 0.4688, 0.5625, 0.5, 0.0625, 0.5, 0.125, 0.4688, 0.125, 0.4688, 0.0625, 0.5, 0.5, 0.5, 0.5625, 0.4688, 0.5625, 0.4688, 0.5, 0.5, 0.9375, 0.4844, 1.0, 0.4688, 0.9375, 0.4844, 0.0, 0.5, 0.0625, 0.4688, 0.0625, 0.5, 0.4375, 0.5, 0.5, 0.4688, 0.5, 0.4688, 0.4375, 0.5, 0.875, 0.5, 0.9375, 0.4688, 0.9375, 0.4688, 0.875, 0.5, 0.375, 0.5, 0.4375, 0.4688, 0.4375, 0.4688, 0.375, 0.5, 0.8125, 0.5, 0.875, 0.4688, 0.875, 0.4688, 0.8125, 0.5, 0.3125, 0.5, 0.375, 0.4688, 0.375, 0.4688, 0.3125, 0.5, 0.75, 0.5, 0.8125, 0.4688, 0.8125, 0.4688, 0.75, 0.5, 0.25, 0.5, 0.3125, 0.4688, 0.3125, 0.4688, 0.25, 0.5, 0.6875, 0.5, 0.75, 0.4688, 0.75, 0.4688, 0.6875, 0.4688, 0.875, 0.4688, 0.9375, 0.4375, 0.9375, 0.4375, 0.875, 0.4688, 0.375, 0.4688, 0.4375, 0.4375, 0.4375, 0.4375, 0.375, 0.4688, 0.8125, 0.4688, 0.875, 0.4375, 0.875, 0.4375, 0.8125, 0.4688, 0.3125, 0.4688, 0.375, 0.4375, 0.375, 0.4375, 0.3125, 0.4688, 0.75, 0.4688, 0.8125, 0.4375, 0.8125, 0.4375, 0.75, 0.4688, 0.25, 0.4688, 0.3125, 0.4375, 0.3125, 0.4375, 0.25, 0.4688, 0.6875, 0.4688, 0.75, 0.4375, 0.75, 0.4375, 0.6875, 0.4688, 0.1875, 0.4688, 0.25, 0.4375, 0.25, 0.4375, 0.1875, 0.4688, 0.625, 0.4688, 0.6875, 0.4375, 0.6875, 0.4375, 0.625, 0.4688, 0.125, 0.4688, 0.1875, 0.4375, 0.1875, 0.4375, 0.125, 0.4688, 0.5625, 0.4688, 0.625, 0.4375, 0.625, 0.4375, 0.5625, 0.4688, 0.0625, 0.4688, 0.125, 0.4375, 0.125, 0.4375, 0.0625, 0.4688, 0.5, 0.4688, 0.5625, 0.4375, 0.5625, 0.4375, 0.5, 0.4688, 0.9375, 0.4531, 1.0, 0.4375, 0.9375, 0.4531, 0.0, 0.4688, 0.0625, 0.4375, 0.0625, 0.4688, 0.4375, 0.4688, 0.5, 0.4375, 0.5, 0.4375, 0.4375, 0.4375, 0.625, 0.4375, 0.6875, 0.4062, 0.6875, 0.4062, 0.625, 0.4375, 0.125, 0.4375, 0.1875, 0.4062, 0.1875, 0.4062, 0.125, 0.4375, 0.5625, 0.4375, 0.625, 0.4062, 0.625, 0.4062, 0.5625, 0.4375, 0.0625, 0.4375, 0.125, 0.4062, 0.125, 0.4062, 0.0625, 0.4375, 0.5, 0.4375, 0.5625, 0.4062, 0.5625, 0.4062, 0.5, 0.4375, 0.9375, 0.4219, 1.0, 0.4062, 0.9375, 0.4219, 0.0, 0.4375, 0.0625, 0.4062, 0.0625, 0.4375, 0.4375, 0.4375, 0.5, 0.4062, 0.5, 0.4062, 0.4375, 0.4375, 0.875, 0.4375, 0.9375, 0.4062, 0.9375, 0.4062, 0.875, 0.4375, 0.375, 0.4375, 0.4375, 0.4062, 0.4375, 0.4062, 0.375, 0.4375, 0.8125, 0.4375, 0.875, 0.4062, 0.875, 0.4062, 0.8125, 0.4375, 0.3125, 0.4375, 0.375, 0.4062, 0.375, 0.4062, 0.3125, 0.4375, 0.75, 0.4375, 0.8125, 0.4062, 0.8125, 0.4062, 0.75, 0.4375, 0.25, 0.4375, 0.3125, 0.4062, 0.3125, 0.4062, 0.25, 0.4375, 0.6875, 0.4375, 0.75, 0.4062, 0.75, 0.4062, 0.6875, 0.4375, 0.1875, 0.4375, 0.25, 0.4062, 0.25, 0.4062, 0.1875, 0.4062, 0.375, 0.4062, 0.4375, 0.375, 0.4375, 0.375, 0.375, 0.4062, 0.8125, 0.4062, 0.875, 0.375, 0.875, 0.375, 0.8125, 0.4062, 0.3125, 0.4062, 0.375, 0.375, 0.375, 0.375, 0.3125, 0.4062, 0.75, 0.4062, 0.8125, 0.375, 0.8125, 0.375, 0.75, 0.4062, 0.25, 0.4062, 0.3125, 0.375, 0.3125, 0.375, 0.25, 0.4062, 0.6875, 0.4062, 0.75, 0.375, 0.75, 0.375, 0.6875, 0.4062, 0.1875, 0.4062, 0.25, 0.375, 0.25, 0.375, 0.1875, 0.4062, 0.625, 0.4062, 0.6875, 0.375, 0.6875, 0.375, 0.625, 0.4062, 0.125, 0.4062, 0.1875, 0.375, 0.1875, 0.375, 0.125, 0.4062, 0.5625, 0.4062, 0.625, 0.375, 0.625, 0.375, 0.5625, 0.4062, 0.0625, 0.4062, 0.125, 0.375, 0.125, 0.375, 0.0625, 0.4062, 0.5, 0.4062, 0.5625, 0.375, 0.5625, 0.375, 0.5, 0.4062, 0.9375, 0.3906, 1.0, 0.375, 0.9375, 0.3906, 0.0, 0.4062, 0.0625, 0.375, 0.0625, 0.4062, 0.4375, 0.4062, 0.5, 0.375, 0.5, 0.375, 0.4375, 0.4062, 0.875, 0.4062, 0.9375, 0.375, 0.9375, 0.375, 0.875, 0.375, 0.125, 0.375, 0.1875, 0.3438, 0.1875, 0.3438, 0.125, 0.375, 0.5625, 0.375, 0.625, 0.3437, 0.625, 0.3438, 0.5625, 0.375, 0.0625, 0.375, 0.125, 0.3438, 0.125, 0.3438, 0.0625, 0.375, 0.5, 0.375, 0.5625, 0.3438, 0.5625, 0.3438, 0.5, 0.375, 0.9375, 0.3594, 1.0, 0.3438, 0.9375, 0.3594, 0.0, 0.375, 0.0625, 0.3438, 0.0625, 0.375, 0.4375, 0.375, 0.5, 0.3438, 0.5, 0.3438, 0.4375, 0.375, 0.875, 0.375, 0.9375, 0.3438, 0.9375, 0.3438, 0.875, 0.375, 0.375, 0.375, 0.4375, 0.3438, 0.4375, 0.3437, 0.375, 0.375, 0.8125, 0.375, 0.875, 0.3438, 0.875, 0.3438, 0.8125, 0.375, 0.3125, 0.375, 0.375, 0.3437, 0.375, 0.3438, 0.3125, 0.375, 0.75, 0.375, 0.8125, 0.3438, 0.8125, 0.3438, 0.75, 0.375, 0.25, 0.375, 0.3125, 0.3438, 0.3125, 0.3438, 0.25, 0.375, 0.6875, 0.375, 0.75, 0.3438, 0.75, 0.3438, 0.6875, 0.375, 0.1875, 0.375, 0.25, 0.3438, 0.25, 0.3438, 0.1875, 0.375, 0.625, 0.375, 0.6875, 0.3438, 0.6875, 0.3437, 0.625, 0.3438, 0.3125, 0.3437, 0.375, 0.3125, 0.375, 0.3125, 0.3125, 0.3438, 0.75, 0.3438, 0.8125, 0.3125, 0.8125, 0.3125, 0.75, 0.3438, 0.25, 0.3438, 0.3125, 0.3125, 0.3125, 0.3125, 0.25, 0.3438, 0.6875, 0.3438, 0.75, 0.3125, 0.75, 0.3125, 0.6875, 0.3438, 0.1875, 0.3438, 0.25, 0.3125, 0.25, 0.3125, 0.1875, 0.3437, 0.625, 0.3438, 0.6875, 0.3125, 0.6875, 0.3125, 0.625, 0.3438, 0.125, 0.3438, 0.1875, 0.3125, 0.1875, 0.3125, 0.125, 0.3438, 0.5625, 0.3437, 0.625, 0.3125, 0.625, 0.3125, 0.5625, 0.3438, 0.0625, 0.3438, 0.125, 0.3125, 0.125, 0.3125, 0.0625, 0.3438, 0.5, 0.3438, 0.5625, 0.3125, 0.5625, 0.3125, 0.5, 0.3438, 0.9375, 0.3281, 1.0, 0.3125, 0.9375, 0.3281, 0.0, 0.3438, 0.0625, 0.3125, 0.0625, 0.3438, 0.4375, 0.3438, 0.5, 0.3125, 0.5, 0.3125, 0.4375, 0.3438, 0.875, 0.3438, 0.9375, 0.3125, 0.9375, 0.3125, 0.875, 0.3437, 0.375, 0.3438, 0.4375, 0.3125, 0.4375, 0.3125, 0.375, 0.3438, 0.8125, 0.3438, 0.875, 0.3125, 0.875, 0.3125, 0.8125, 0.3125, 0.0625, 0.3125, 0.125, 0.2812, 0.125, 0.2812, 0.0625, 0.3125, 0.5, 0.3125, 0.5625, 0.2812, 0.5625, 0.2812, 0.5, 0.3125, 0.9375, 0.2969, 1.0, 0.2812, 0.9375, 0.2969, 0.0, 0.3125, 0.0625, 0.2812, 0.0625, 0.3125, 0.4375, 0.3125, 0.5, 0.2812, 0.5, 0.2812, 0.4375, 0.3125, 0.875, 0.3125, 0.9375, 0.2812, 0.9375, 0.2812, 0.875, 0.3125, 0.375, 0.3125, 0.4375, 0.2812, 0.4375, 0.2812, 0.375, 0.3125, 0.8125, 0.3125, 0.875, 0.2812, 0.875, 0.2812, 0.8125, 0.3125, 0.3125, 0.3125, 0.375, 0.2812, 0.375, 0.2812, 0.3125, 0.3125, 0.75, 0.3125, 0.8125, 0.2812, 0.8125, 0.2812, 0.75, 0.3125, 0.25, 0.3125, 0.3125, 0.2812, 0.3125, 0.2812, 0.25, 0.3125, 0.6875, 0.3125, 0.75, 0.2812, 0.75, 0.2812, 0.6875, 0.3125, 0.1875, 0.3125, 0.25, 0.2812, 0.25, 0.2812, 0.1875, 0.3125, 0.625, 0.3125, 0.6875, 0.2812, 0.6875, 0.2812, 0.625, 0.3125, 0.125, 0.3125, 0.1875, 0.2812, 0.1875, 0.2812, 0.125, 0.3125, 0.5625, 0.3125, 0.625, 0.2812, 0.625, 0.2812, 0.5625, 0.2812, 0.75, 0.2812, 0.8125, 0.25, 0.8125, 0.25, 0.75, 0.2812, 0.25, 0.2812, 0.3125, 0.25, 0.3125, 0.25, 0.25, 0.2812, 0.6875, 0.2812, 0.75, 0.25, 0.75, 0.25, 0.6875, 0.2812, 0.1875, 0.2812, 0.25, 0.25, 0.25, 0.25, 0.1875, 0.2812, 0.625, 0.2812, 0.6875, 0.25, 0.6875, 0.25, 0.625, 0.2812, 0.125, 0.2812, 0.1875, 0.25, 0.1875, 0.25, 0.125, 0.2812, 0.5625, 0.2812, 0.625, 0.25, 0.625, 0.25, 0.5625, 0.2812, 0.0625, 0.2812, 0.125, 0.25, 0.125, 0.25, 0.0625, 0.2812, 0.5, 0.2812, 0.5625, 0.25, 0.5625, 0.25, 0.5, 0.2812, 0.9375, 0.2656, 1.0, 0.25, 0.9375, 0.2656, 0.0, 0.2812, 0.0625, 0.25, 0.0625, 0.2812, 0.4375, 0.2812, 0.5, 0.25, 0.5, 0.25, 0.4375, 0.2812, 0.875, 0.2812, 0.9375, 0.25, 0.9375, 0.25, 0.875, 0.2812, 0.375, 0.2812, 0.4375, 0.25, 0.4375, 0.25, 0.375, 0.2812, 0.8125, 0.2812, 0.875, 0.25, 0.875, 0.25, 0.8125, 0.2812, 0.3125, 0.2812, 0.375, 0.25, 0.375, 0.25, 0.3125, 0.25, 0.5, 0.25, 0.5625, 0.2188, 0.5625, 0.2188, 0.5, 0.25, 0.9375, 0.2344, 1.0, 0.2188, 0.9375, 0.2344, 0.0, 0.25, 0.0625, 0.2188, 0.0625, 0.25, 0.4375, 0.25, 0.5, 0.2188, 0.5, 0.2188, 0.4375, 0.25, 0.875, 0.25, 0.9375, 0.2188, 0.9375, 0.2188, 0.875, 0.25, 0.375, 0.25, 0.4375, 0.2188, 0.4375, 0.2187, 0.375, 0.25, 0.8125, 0.25, 0.875, 0.2188, 0.875, 0.2188, 0.8125, 0.25, 0.3125, 0.25, 0.375, 0.2187, 0.375, 0.2188, 0.3125, 0.25, 0.75, 0.25, 0.8125, 0.2188, 0.8125, 0.2188, 0.75, 0.25, 0.25, 0.25, 0.3125, 0.2188, 0.3125, 0.2188, 0.25, 0.25, 0.6875, 0.25, 0.75, 0.2188, 0.75, 0.2188, 0.6875, 0.25, 0.1875, 0.25, 0.25, 0.2188, 0.25, 0.2188, 0.1875, 0.25, 0.625, 0.25, 0.6875, 0.2188, 0.6875, 0.2187, 0.625, 0.25, 0.125, 0.25, 0.1875, 0.2188, 0.1875, 0.2188, 0.125, 0.25, 0.5625, 0.25, 0.625, 0.2187, 0.625, 0.2188, 0.5625, 0.25, 0.0625, 0.25, 0.125, 0.2188, 0.125, 0.2188, 0.0625, 0.2188, 0.25, 0.2188, 0.3125, 0.1875, 0.3125, 0.1875, 0.25, 0.2188, 0.6875, 0.2188, 0.75, 0.1875, 0.75, 0.1875, 0.6875, 0.2188, 0.1875, 0.2188, 0.25, 0.1875, 0.25, 0.1875, 0.1875, 0.2187, 0.625, 0.2188, 0.6875, 0.1875, 0.6875, 0.1875, 0.625, 0.2188, 0.125, 0.2188, 0.1875, 0.1875, 0.1875, 0.1875, 0.125, 0.2188, 0.5625, 0.2187, 0.625, 0.1875, 0.625, 0.1875, 0.5625, 0.2188, 0.0625, 0.2188, 0.125, 0.1875, 0.125, 0.1875, 0.0625, 0.2188, 0.5, 0.2188, 0.5625, 0.1875, 0.5625, 0.1875, 0.5, 0.2188, 0.9375, 0.2031, 1.0, 0.1875, 0.9375, 0.2031, 0.0, 0.2188, 0.0625, 0.1875, 0.0625, 0.2188, 0.4375, 0.2188, 0.5, 0.1875, 0.5, 0.1875, 0.4375, 0.2188, 0.875, 0.2188, 0.9375, 0.1875, 0.9375, 0.1875, 0.875, 0.2187, 0.375, 0.2188, 0.4375, 0.1875, 0.4375, 0.1875, 0.375, 0.2188, 0.8125, 0.2188, 0.875, 0.1875, 0.875, 0.1875, 0.8125, 0.2188, 0.3125, 0.2187, 0.375, 0.1875, 0.375, 0.1875, 0.3125, 0.2188, 0.75, 0.2188, 0.8125, 0.1875, 0.8125, 0.1875, 0.75, 0.1875, 0.9375, 0.1719, 1.0, 0.1562, 0.9375, 0.1719, 0.0, 0.1875, 0.0625, 0.1562, 0.0625, 0.1875, 0.4375, 0.1875, 0.5, 0.1563, 0.5, 0.1562, 0.4375, 0.1875, 0.875, 0.1875, 0.9375, 0.1562, 0.9375, 0.1562, 0.875, 0.1875, 0.375, 0.1875, 0.4375, 0.1562, 0.4375, 0.1562, 0.375, 0.1875, 0.8125, 0.1875, 0.875, 0.1562, 0.875, 0.1562, 0.8125, 0.1875, 0.3125, 0.1875, 0.375, 0.1562, 0.375, 0.1562, 0.3125, 0.1875, 0.75, 0.1875, 0.8125, 0.1562, 0.8125, 0.1562, 0.75, 0.1875, 0.25, 0.1875, 0.3125, 0.1562, 0.3125, 0.1562, 0.25, 0.1875, 0.6875, 0.1875, 0.75, 0.1562, 0.75, 0.1562, 0.6875, 0.1875, 0.1875, 0.1875, 0.25, 0.1562, 0.25, 0.1562, 0.1875, 0.1875, 0.625, 0.1875, 0.6875, 0.1562, 0.6875, 0.1562, 0.625, 0.1875, 0.125, 0.1875, 0.1875, 0.1562, 0.1875, 0.1562, 0.125, 0.1875, 0.5625, 0.1875, 0.625, 0.1562, 0.625, 0.1562, 0.5625, 0.1875, 0.0625, 0.1875, 0.125, 0.1562, 0.125, 0.1562, 0.0625, 0.1875, 0.5, 0.1875, 0.5625, 0.1562, 0.5625, 0.1563, 0.5, 0.1562, 0.6875, 0.1562, 0.75, 0.125, 0.75, 0.125, 0.6875, 0.1562, 0.1875, 0.1562, 0.25, 0.125, 0.25, 0.125, 0.1875, 0.1562, 0.625, 0.1562, 0.6875, 0.125, 0.6875, 0.125, 0.625, 0.1562, 0.125, 0.1562, 0.1875, 0.125, 0.1875, 0.125, 0.125, 0.1562, 0.5625, 0.1562, 0.625, 0.125, 0.625, 0.125, 0.5625, 0.1562, 0.0625, 0.1562, 0.125, 0.125, 0.125, 0.125, 0.0625, 0.1563, 0.5, 0.1562, 0.5625, 0.125, 0.5625, 0.125, 0.5, 0.1562, 0.9375, 0.1406, 1.0, 0.125, 0.9375, 0.1406, 0.0, 0.1562, 0.0625, 0.125, 0.0625, 0.1562, 0.4375, 0.1563, 0.5, 0.125, 0.5, 0.125, 0.4375, 0.1562, 0.875, 0.1562, 0.9375, 0.125, 0.9375, 0.125, 0.875, 0.1562, 0.375, 0.1562, 0.4375, 0.125, 0.4375, 0.125, 0.375, 0.1562, 0.8125, 0.1562, 0.875, 0.125, 0.875, 0.125, 0.8125, 0.1562, 0.3125, 0.1562, 0.375, 0.125, 0.375, 0.125, 0.3125, 0.1562, 0.75, 0.1562, 0.8125, 0.125, 0.8125, 0.125, 0.75, 0.1562, 0.25, 0.1562, 0.3125, 0.125, 0.3125, 0.125, 0.25, 0.125, 0.4375, 0.125, 0.5, 0.09375, 0.5, 0.09375, 0.4375, 0.125, 0.875, 0.125, 0.9375, 0.09375, 0.9375, 0.09375, 0.875, 0.125, 0.375, 0.125, 0.4375, 0.09375, 0.4375, 0.09375, 0.375, 0.125, 0.8125, 0.125, 0.875, 0.09375, 0.875, 0.09375, 0.8125, 0.125, 0.3125, 0.125, 0.375, 0.09375, 0.375, 0.09375, 0.3125, 0.125, 0.75, 0.125, 0.8125, 0.09375, 0.8125, 0.09375, 0.75, 0.125, 0.25, 0.125, 0.3125, 0.09375, 0.3125, 0.09375, 0.25, 0.125, 0.6875, 0.125, 0.75, 0.09375, 0.75, 0.09375, 0.6875, 0.125, 0.1875, 0.125, 0.25, 0.09375, 0.25, 0.09375, 0.1875, 0.125, 0.625, 0.125, 0.6875, 0.09375, 0.6875, 0.09375, 0.625, 0.125, 0.125, 0.125, 0.1875, 0.09375, 0.1875, 0.09375, 0.125, 0.125, 0.5625, 0.125, 0.625, 0.09375, 0.625, 0.09375, 0.5625, 0.125, 0.0625, 0.125, 0.125, 0.09375, 0.125, 0.09375, 0.0625, 0.125, 0.5, 0.125, 0.5625, 0.09375, 0.5625, 0.09375, 0.5, 0.125, 0.9375, 0.1094, 1.0, 0.09375, 0.9375, 0.1094, 0.0, 0.125, 0.0625, 0.09375, 0.0625, 0.09375, 0.1875, 0.09375, 0.25, 0.0625, 0.25, 0.0625, 0.1875, 0.09375, 0.625, 0.09375, 0.6875, 0.0625, 0.6875, 0.0625, 0.625, 0.09375, 0.125, 0.09375, 0.1875, 0.0625, 0.1875, 0.0625, 0.125, 0.09375, 0.5625, 0.09375, 0.625, 0.0625, 0.625, 0.0625, 0.5625, 0.09375, 0.0625, 0.09375, 0.125, 0.0625, 0.125, 0.0625, 0.0625, 0.09375, 0.5, 0.09375, 0.5625, 0.0625, 0.5625, 0.0625, 0.5, 0.09375, 0.9375, 0.07812, 1.0, 0.0625, 0.9375, 0.07812, 0.0, 0.09375, 0.0625, 0.0625, 0.0625, 0.09375, 0.4375, 0.09375, 0.5, 0.0625, 0.5, 0.0625, 0.4375, 0.09375, 0.875, 0.09375, 0.9375, 0.0625, 0.9375, 0.0625, 0.875, 0.09375, 0.375, 0.09375, 0.4375, 0.0625, 0.4375, 0.0625, 0.375, 0.09375, 0.8125, 0.09375, 0.875, 0.0625, 0.875, 0.0625, 0.8125, 0.09375, 0.3125, 0.09375, 0.375, 0.0625, 0.375, 0.0625, 0.3125, 0.09375, 0.75, 0.09375, 0.8125, 0.0625, 0.8125, 0.0625, 0.75, 0.09375, 0.25, 0.09375, 0.3125, 0.0625, 0.3125, 0.0625, 0.25, 0.09375, 0.6875, 0.09375, 0.75, 0.0625, 0.75, 0.0625, 0.6875, 0.0625, 0.375, 0.0625, 0.4375, 0.03125, 0.4375, 0.03125, 0.375, 0.0625, 0.8125, 0.0625, 0.875, 0.03125, 0.875, 0.03125, 0.8125, 0.0625, 0.3125, 0.0625, 0.375, 0.03125, 0.375, 0.03125, 0.3125, 0.0625, 0.75, 0.0625, 0.8125, 0.03125, 0.8125, 0.03125, 0.75, 0.0625, 0.25, 0.0625, 0.3125, 0.03125, 0.3125, 0.03125, 0.25, 0.0625, 0.6875, 0.0625, 0.75, 0.03125, 0.75, 0.03125, 0.6875, 0.0625, 0.1875, 0.0625, 0.25, 0.03125, 0.25, 0.03125, 0.1875, 0.0625, 0.625, 0.0625, 0.6875, 0.03125, 0.6875, 0.03125, 0.625, 0.0625, 0.125, 0.0625, 0.1875, 0.03125, 0.1875, 0.03125, 0.125, 0.0625, 0.5625, 0.0625, 0.625, 0.03125, 0.625, 0.03125, 0.5625, 0.0625, 0.0625, 0.0625, 0.125, 0.03125, 0.125, 0.03125, 0.0625, 0.0625, 0.5, 0.0625, 0.5625, 0.03125, 0.5625, 0.03125, 0.5, 0.0625, 0.9375, 0.04687, 1.0, 0.03125, 0.9375, 0.04687, 0.0, 0.0625, 0.0625, 0.03125, 0.0625, 0.0625, 0.4375, 0.0625, 0.5, 0.03125, 0.5, 0.03125, 0.4375, 0.0625, 0.875, 0.0625, 0.9375, 0.03125, 0.9375, 0.03125, 0.875, 0.03125, 0.125, 0.03125, 0.1875, 0.0, 0.1875, 0.0, 0.125, 0.03125, 0.5625, 0.03125, 0.625, 0.0, 0.625, 0.0, 0.5625, 0.03125, 0.0625, 0.03125, 0.125, 0.0, 0.125, 0.0, 0.0625, 0.03125, 0.5, 0.03125, 0.5625, 0.0, 0.5625, 0.0, 0.5, 0.03125, 0.9375, 0.01562, 1.0, 0.0, 0.9375, 0.01562, 0.0, 0.03125, 0.0625, 0.0, 0.0625, 0.03125, 0.4375, 0.03125, 0.5, 0.0, 0.5, 0.0, 0.4375, 0.03125, 0.875, 0.03125, 0.9375, 0.0, 0.9375, 0.0, 0.875, 0.03125, 0.375, 0.03125, 0.4375, 0.0, 0.4375, 0.0, 0.375, 0.03125, 0.8125, 0.03125, 0.875, 0.0, 0.875, 0.0, 0.8125, 0.03125, 0.3125, 0.03125, 0.375, 0.0, 0.375, 0.0, 0.3125, 0.03125, 0.75, 0.03125, 0.8125, 0.0, 0.8125, 0.0, 0.75, 0.03125, 0.25, 0.03125, 0.3125, 0.0, 0.3125, 0.0, 0.25, 0.03125, 0.6875, 0.03125, 0.75, 0.0, 0.75, 0.0, 0.6875, 0.03125, 0.1875, 0.03125, 0.25, 0.0, 0.25, 0.0, 0.1875, 0.03125, 0.625, 0.03125, 0.6875, 0.0, 0.6875, 0.0, 0.625, 1.0, 0.8125, 1.0, 0.875, 0.9687, 0.875, 0.9687, 0.8125, 1.0, 0.3125, 1.0, 0.375, 0.9687, 0.375, 0.9687, 0.3125, 1.0, 0.75, 1.0, 0.8125, 0.9687, 0.8125, 0.9687, 0.75, 1.0, 0.25, 1.0, 0.3125, 0.9687, 0.3125, 0.9687, 0.25, 1.0, 0.6875, 1.0, 0.75, 0.9687, 0.75, 0.9687, 0.6875, 1.0, 0.1875, 1.0, 0.25, 0.9687, 0.25, 0.9687, 0.1875, 1.0, 0.625, 1.0, 0.6875, 0.9687, 0.6875, 0.9687, 0.625, 1.0, 0.125, 1.0, 0.1875, 0.9687, 0.1875, 0.9687, 0.125, 1.0, 0.5625, 1.0, 0.625, 0.9687, 0.625, 0.9687, 0.5625, 1.0, 0.0625, 1.0, 0.125, 0.9687, 0.125, 0.9687, 0.0625, 1.0, 0.5, 1.0, 0.5625, 0.9687, 0.5625, 0.9688, 0.5, 1.0, 0.9375, 0.9844, 1.0, 0.9687, 0.9375, 0.9844, 0.0, 1.0, 0.0625, 0.9687, 0.0625, 1.0, 0.4375, 1.0, 0.5, 0.9688, 0.5, 0.9687, 0.4375, 1.0, 0.875, 1.0, 0.9375, 0.9687, 0.9375, 0.9687, 0.875, 1.0, 0.375, 1.0, 0.4375, 0.9687, 0.4375, 0.9687, 0.375, 0.9687, 0.5625, 0.9687, 0.625, 0.9375, 0.625, 0.9375, 0.5625, 0.9687, 0.0625, 0.9687, 0.125, 0.9375, 0.125, 0.9375, 0.0625, 0.9688, 0.5, 0.9687, 0.5625, 0.9375, 0.5625, 0.9375, 0.5, 0.9687, 0.9375, 0.9531, 1.0, 0.9375, 0.9375, 0.9531, 0.0, 0.9687, 0.0625, 0.9375, 0.0625, 0.9687, 0.4375, 0.9688, 0.5, 0.9375, 0.5, 0.9375, 0.4375, 0.9687, 0.875, 0.9687, 0.9375, 0.9375, 0.9375, 0.9375, 0.875, 0.9687, 0.375, 0.9687, 0.4375, 0.9375, 0.4375, 0.9375, 0.375, 0.9687, 0.8125, 0.9687, 0.875, 0.9375, 0.875, 0.9375, 0.8125, 0.9687, 0.3125, 0.9687, 0.375, 0.9375, 0.375, 0.9375, 0.3125, 0.9687, 0.75, 0.9687, 0.8125, 0.9375, 0.8125, 0.9375, 0.75, 0.9687, 0.25, 0.9687, 0.3125, 0.9375, 0.3125, 0.9375, 0.25, 0.9687, 0.6875, 0.9687, 0.75, 0.9375, 0.75, 0.9375, 0.6875, 0.9687, 0.1875, 0.9687, 0.25, 0.9375, 0.25, 0.9375, 0.1875, 0.9687, 0.625, 0.9687, 0.6875, 0.9375, 0.6875, 0.9375, 0.625, 0.9687, 0.125, 0.9687, 0.1875, 0.9375, 0.1875, 0.9375, 0.125, 0.9375, 0.3125, 0.9375, 0.375, 0.9062, 0.375, 0.9062, 0.3125, 0.9375, 0.75, 0.9375, 0.8125, 0.9062, 0.8125, 0.9062, 0.75, 0.9375, 0.25, 0.9375, 0.3125, 0.9062, 0.3125, 0.9062, 0.25, 0.9375, 0.6875, 0.9375, 0.75, 0.9062, 0.75, 0.9062, 0.6875, 0.9375, 0.1875, 0.9375, 0.25, 0.9062, 0.25, 0.9062, 0.1875, 0.9375, 0.625, 0.9375, 0.6875, 0.9062, 0.6875, 0.9062, 0.625, 0.9375, 0.125, 0.9375, 0.1875, 0.9062, 0.1875, 0.9062, 0.125, 0.9375, 0.5625, 0.9375, 0.625, 0.9062, 0.625, 0.9062, 0.5625, 0.9375, 0.0625, 0.9375, 0.125, 0.9062, 0.125, 0.9062, 0.0625, 0.9375, 0.5, 0.9375, 0.5625, 0.9062, 0.5625, 0.9062, 0.5, 0.9375, 0.9375, 0.9219, 1.0, 0.9062, 0.9375, 0.9219, 0.0, 0.9375, 0.0625, 0.9062, 0.0625, 0.9375, 0.4375, 0.9375, 0.5, 0.9062, 0.5, 0.9062, 0.4375, 0.9375, 0.875, 0.9375, 0.9375, 0.9062, 0.9375, 0.9062, 0.875, 0.9375, 0.375, 0.9375, 0.4375, 0.9062, 0.4375, 0.9062, 0.375, 0.9375, 0.8125, 0.9375, 0.875, 0.9062, 0.875, 0.9062, 0.8125, 0.9062, 0.0625, 0.9062, 0.125, 0.875, 0.125, 0.875, 0.0625, 0.9062, 0.5, 0.9062, 0.5625, 0.875, 0.5625, 0.875, 0.5, 0.9062, 0.9375, 0.8906, 1.0, 0.875, 0.9375, 0.8906, 0.0, 0.9062, 0.0625, 0.875, 0.0625, 0.9062, 0.4375, 0.9062, 0.5, 0.875, 0.5, 0.875, 0.4375, 0.9062, 0.875, 0.9062, 0.9375, 0.875, 0.9375, 0.875, 0.875, 0.9062, 0.375, 0.9062, 0.4375, 0.875, 0.4375, 0.875, 0.375, 0.9062, 0.8125, 0.9062, 0.875, 0.875, 0.875, 0.875, 0.8125, 0.9062, 0.3125, 0.9062, 0.375, 0.875, 0.375, 0.875, 0.3125, 0.9062, 0.75, 0.9062, 0.8125, 0.875, 0.8125, 0.875, 0.75, 0.9062, 0.25, 0.9062, 0.3125, 0.875, 0.3125, 0.875, 0.25, 0.9062, 0.6875, 0.9062, 0.75, 0.875, 0.75, 0.875, 0.6875, 0.9062, 0.1875, 0.9062, 0.25, 0.875, 0.25, 0.875, 0.1875, 0.9062, 0.625, 0.9062, 0.6875, 0.875, 0.6875, 0.875, 0.625, 0.9062, 0.125, 0.9062, 0.1875, 0.875, 0.1875, 0.875, 0.125, 0.9062, 0.5625, 0.9062, 0.625, 0.875, 0.625, 0.875, 0.5625, 0.875, 0.75, 0.875, 0.8125, 0.8438, 0.8125, 0.8437, 0.75, 0.875, 0.25, 0.875, 0.3125, 0.8438, 0.3125, 0.8437, 0.25, 0.875, 0.6875, 0.875, 0.75, 0.8437, 0.75, 0.8438, 0.6875, 0.875, 0.1875, 0.875, 0.25, 0.8437, 0.25, 0.8438, 0.1875, 0.875, 0.625, 0.875, 0.6875, 0.8438, 0.6875, 0.8437, 0.625, 0.875, 0.125, 0.875, 0.1875, 0.8438, 0.1875, 0.8437, 0.125, 0.875, 0.5625, 0.875, 0.625, 0.8437, 0.625, 0.8438, 0.5625, 0.875, 0.0625, 0.875, 0.125, 0.8437, 0.125, 0.8437, 0.0625, 0.875, 0.5, 0.875, 0.5625, 0.8438, 0.5625, 0.8438, 0.5, 0.875, 0.9375, 0.8594, 1.0, 0.8437, 0.9375, 0.8594, 0.0, 0.875, 0.0625, 0.8437, 0.0625, 0.875, 0.4375, 0.875, 0.5, 0.8438, 0.5, 0.8438, 0.4375, 0.875, 0.875, 0.875, 0.9375, 0.8437, 0.9375, 0.8437, 0.875, 0.875, 0.375, 0.875, 0.4375, 0.8438, 0.4375, 0.8437, 0.375, 0.875, 0.8125, 0.875, 0.875, 0.8437, 0.875, 0.8438, 0.8125, 0.875, 0.3125, 0.875, 0.375, 0.8437, 0.375, 0.8438, 0.3125, 0.8438, 0.5, 0.8438, 0.5625, 0.8125, 0.5625, 0.8125, 0.5, 0.8437, 0.9375, 0.8281, 1.0, 0.8125, 0.9375, 0.8281, 0.0, 0.8437, 0.0625, 0.8125, 0.0625, 0.8438, 0.4375, 0.8438, 0.5, 0.8125, 0.5, 0.8125, 0.4375, 0.8437, 0.875, 0.8437, 0.9375, 0.8125, 0.9375, 0.8125, 0.875, 0.8437, 0.375, 0.8438, 0.4375, 0.8125, 0.4375, 0.8125, 0.375, 0.8438, 0.8125, 0.8437, 0.875, 0.8125, 0.875, 0.8125, 0.8125, 0.8438, 0.3125, 0.8437, 0.375, 0.8125, 0.375, 0.8125, 0.3125, 0.8437, 0.75, 0.8438, 0.8125, 0.8125, 0.8125, 0.8125, 0.75, 0.8437, 0.25, 0.8438, 0.3125, 0.8125, 0.3125, 0.8125, 0.25, 0.8438, 0.6875, 0.8437, 0.75, 0.8125, 0.75, 0.8125, 0.6875, 0.8438, 0.1875, 0.8437, 0.25, 0.8125, 0.25, 0.8125, 0.1875, 0.8437, 0.625, 0.8438, 0.6875, 0.8125, 0.6875, 0.8125, 0.625, 0.8437, 0.125, 0.8438, 0.1875, 0.8125, 0.1875, 0.8125, 0.125, 0.8438, 0.5625, 0.8437, 0.625, 0.8125, 0.625, 0.8125, 0.5625, 0.8437, 0.0625, 0.8437, 0.125, 0.8125, 0.125, 0.8125, 0.0625, 0.8125, 0.25, 0.8125, 0.3125, 0.7812, 0.3125, 0.7812, 0.25, 0.8125, 0.6875, 0.8125, 0.75, 0.7812, 0.75, 0.7812, 0.6875, 0.8125, 0.1875, 0.8125, 0.25, 0.7812, 0.25, 0.7812, 0.1875, 0.8125, 0.625, 0.8125, 0.6875, 0.7812, 0.6875, 0.7812, 0.625, 0.8125, 0.125, 0.8125, 0.1875, 0.7812, 0.1875, 0.7812, 0.125, 0.8125, 0.5625, 0.8125, 0.625, 0.7812, 0.625, 0.7812, 0.5625, 0.8125, 0.0625, 0.8125, 0.125, 0.7812, 0.125, 0.7812, 0.0625, 0.8125, 0.5, 0.8125, 0.5625, 0.7812, 0.5625, 0.7812, 0.5, 0.8125, 0.9375, 0.7969, 1.0, 0.7812, 0.9375, 0.7969, 0.0, 0.8125, 0.0625, 0.7812, 0.0625, 0.8125, 0.4375, 0.8125, 0.5, 0.7812, 0.5, 0.7812, 0.4375, 0.8125, 0.875, 0.8125, 0.9375, 0.7812, 0.9375, 0.7812, 0.875, 0.8125, 0.375, 0.8125, 0.4375, 0.7812, 0.4375, 0.7812, 0.375, 0.8125, 0.8125, 0.8125, 0.875, 0.7812, 0.875, 0.7812, 0.8125, 0.8125, 0.3125, 0.8125, 0.375, 0.7812, 0.375, 0.7812, 0.3125, 0.8125, 0.75, 0.8125, 0.8125, 0.7812, 0.8125, 0.7812, 0.75, 0.7656, 0.0, 0.7812, 0.0625, 0.75, 0.0625, 0.7812, 0.4375, 0.7812, 0.5, 0.75, 0.5, 0.75, 0.4375, 0.7812, 0.875, 0.7812, 0.9375, 0.75, 0.9375, 0.75, 0.875, 0.7812, 0.375, 0.7812, 0.4375, 0.75, 0.4375, 0.75, 0.375, 0.7812, 0.8125, 0.7812, 0.875, 0.75, 0.875, 0.75, 0.8125, 0.7812, 0.3125, 0.7812, 0.375, 0.75, 0.375, 0.75, 0.3125, 0.7812, 0.75, 0.7812, 0.8125, 0.75, 0.8125, 0.75, 0.75, 0.7812, 0.25, 0.7812, 0.3125, 0.75, 0.3125, 0.75, 0.25, 0.7812, 0.6875, 0.7812, 0.75, 0.75, 0.75, 0.75, 0.6875, 0.7812, 0.1875, 0.7812, 0.25, 0.75, 0.25, 0.75, 0.1875, 0.7812, 0.625, 0.7812, 0.6875, 0.75, 0.6875, 0.75, 0.625, 0.7812, 0.125, 0.7812, 0.1875, 0.75, 0.1875, 0.75, 0.125, 0.7812, 0.5625, 0.7812, 0.625, 0.75, 0.625, 0.75, 0.5625, 0.7812, 0.0625, 0.7812, 0.125, 0.75, 0.125, 0.75, 0.0625, 0.7812, 0.5, 0.7812, 0.5625, 0.75, 0.5625, 0.75, 0.5, 0.7812, 0.9375, 0.7656, 1.0, 0.75, 0.9375])
me_sphere.update()
me_cylinder_003 = bpy.data.meshes.new('Cylinder.003')
me_cylinder_003.from_pydata([(0.0, 0.13, -0.1), (0.0, 0.13, 0.1), (0.02536, 0.1275, -0.1), (0.02536, 0.1275, 0.1), (0.04975, 0.1201, -0.1), (0.04975, 0.1201, 0.1), (0.07222, 0.1081, -0.1), (0.07222, 0.1081, 0.1), (0.09192, 0.09192, -0.1), (0.09192, 0.09192, 0.1), (0.1081, 0.07222, -0.1), (0.1081, 0.07222, 0.1), (0.1201, 0.04975, -0.1), (0.1201, 0.04975, 0.1), (0.1275, 0.02536, -0.1), (0.1275, 0.02536, 0.1), (0.13, 0.0, -0.1), (0.13, 0.0, 0.1), (0.1275, -0.02536, -0.1), (0.1275, -0.02536, 0.1), (0.1201, -0.04975, -0.1), (0.1201, -0.04975, 0.1), (0.1081, -0.07222, -0.1), (0.1081, -0.07222, 0.1), (0.09192, -0.09192, -0.1), (0.09192, -0.09192, 0.1), (0.07222, -0.1081, -0.1), (0.07222, -0.1081, 0.1), (0.04975, -0.1201, -0.1), (0.04975, -0.1201, 0.1), (0.02536, -0.1275, -0.1), (0.02536, -0.1275, 0.1), (0.0, -0.13, -0.1), (0.0, -0.13, 0.1), (-0.02536, -0.1275, -0.1), (-0.02536, -0.1275, 0.1), (-0.04975, -0.1201, -0.1), (-0.04975, -0.1201, 0.1), (-0.07222, -0.1081, -0.1), (-0.07222, -0.1081, 0.1), (-0.09192, -0.09192, -0.1), (-0.09192, -0.09192, 0.1), (-0.1081, -0.07222, -0.1), (-0.1081, -0.07222, 0.1), (-0.1201, -0.04975, -0.1), (-0.1201, -0.04975, 0.1), (-0.1275, -0.02536, -0.1), (-0.1275, -0.02536, 0.1), (-0.13, 0.0, -0.1), (-0.13, 0.0, 0.1), (-0.1275, 0.02536, -0.1), (-0.1275, 0.02536, 0.1), (-0.1201, 0.04975, -0.1), (-0.1201, 0.04975, 0.1), (-0.1081, 0.07222, -0.1), (-0.1081, 0.07222, 0.1), (-0.09192, 0.09192, -0.1), (-0.09192, 0.09192, 0.1), (-0.07222, 0.1081, -0.1), (-0.07222, 0.1081, 0.1), (-0.04975, 0.1201, -0.1), (-0.04975, 0.1201, 0.1), (-0.02536, 0.1275, -0.1), (-0.02536, 0.1275, 0.1)], [], [(0, 1, 3, 2), (2, 3, 5, 4), (4, 5, 7, 6), (6, 7, 9, 8), (8, 9, 11, 10), (10, 11, 13, 12), (12, 13, 15, 14), (14, 15, 17, 16), (16, 17, 19, 18), (18, 19, 21, 20), (20, 21, 23, 22), (22, 23, 25, 24), (24, 25, 27, 26), (26, 27, 29, 28), (28, 29, 31, 30), (30, 31, 33, 32), (32, 33, 35, 34), (34, 35, 37, 36), (36, 37, 39, 38), (38, 39, 41, 40), (40, 41, 43, 42), (42, 43, 45, 44), (44, 45, 47, 46), (46, 47, 49, 48), (48, 49, 51, 50), (50, 51, 53, 52), (52, 53, 55, 54), (54, 55, 57, 56), (56, 57, 59, 58), (58, 59, 61, 60), (3, 1, 63, 61, 59, 57, 55, 53, 51, 49, 47, 45, 43, 41, 39, 37, 35, 33, 31, 29, 27, 25, 23, 21, 19, 17, 15, 13, 11, 9, 7, 5), (60, 61, 63, 62), (62, 63, 1, 0), (0, 2, 4, 6, 8, 10, 12, 14, 16, 18, 20, 22, 24, 26, 28, 30, 32, 34, 36, 38, 40, 42, 44, 46, 48, 50, 52, 54, 56, 58, 60, 62)])
_uv = me_cylinder_003.uv_layers.new(name='UVMap')
_uv.uv.foreach_set('vector', [1.0, 0.5, 1.0, 1.0, 0.9688, 1.0, 0.9688, 0.5, 0.9688, 0.5, 0.9688, 1.0, 0.9375, 1.0, 0.9375, 0.5, 0.9375, 0.5, 0.9375, 1.0, 0.9062, 1.0, 0.9062, 0.5, 0.9062, 0.5, 0.9062, 1.0, 0.875, 1.0, 0.875, 0.5, 0.875, 0.5, 0.875, 1.0, 0.8438, 1.0, 0.8438, 0.5, 0.8438, 0.5, 0.8438, 1.0, 0.8125, 1.0, 0.8125, 0.5, 0.8125, 0.5, 0.8125, 1.0, 0.7812, 1.0, 0.7812, 0.5, 0.7812, 0.5, 0.7812, 1.0, 0.75, 1.0, 0.75, 0.5, 0.75, 0.5, 0.75, 1.0, 0.7188, 1.0, 0.7188, 0.5, 0.7188, 0.5, 0.7188, 1.0, 0.6875, 1.0, 0.6875, 0.5, 0.6875, 0.5, 0.6875, 1.0, 0.6562, 1.0, 0.6562, 0.5, 0.6562, 0.5, 0.6562, 1.0, 0.625, 1.0, 0.625, 0.5, 0.625, 0.5, 0.625, 1.0, 0.5938, 1.0, 0.5938, 0.5, 0.5938, 0.5, 0.5938, 1.0, 0.5625, 1.0, 0.5625, 0.5, 0.5625, 0.5, 0.5625, 1.0, 0.5312, 1.0, 0.5312, 0.5, 0.5312, 0.5, 0.5312, 1.0, 0.5, 1.0, 0.5, 0.5, 0.5, 0.5, 0.5, 1.0, 0.4688, 1.0, 0.4688, 0.5, 0.4688, 0.5, 0.4688, 1.0, 0.4375, 1.0, 0.4375, 0.5, 0.4375, 0.5, 0.4375, 1.0, 0.4062, 1.0, 0.4062, 0.5, 0.4062, 0.5, 0.4062, 1.0, 0.375, 1.0, 0.375, 0.5, 0.375, 0.5, 0.375, 1.0, 0.3438, 1.0, 0.3438, 0.5, 0.3438, 0.5, 0.3438, 1.0, 0.3125, 1.0, 0.3125, 0.5, 0.3125, 0.5, 0.3125, 1.0, 0.2812, 1.0, 0.2812, 0.5, 0.2812, 0.5, 0.2812, 1.0, 0.25, 1.0, 0.25, 0.5, 0.25, 0.5, 0.25, 1.0, 0.2188, 1.0, 0.2188, 0.5, 0.2188, 0.5, 0.2188, 1.0, 0.1875, 1.0, 0.1875, 0.5, 0.1875, 0.5, 0.1875, 1.0, 0.1562, 1.0, 0.1562, 0.5, 0.1562, 0.5, 0.1562, 1.0, 0.125, 1.0, 0.125, 0.5, 0.125, 0.5, 0.125, 1.0, 0.09375, 1.0, 0.09375, 0.5, 0.09375, 0.5, 0.09375, 1.0, 0.0625, 1.0, 0.0625, 0.5, 0.2968, 0.4854, 0.25, 0.49, 0.2032, 0.4854, 0.1582, 0.4717, 0.1167, 0.4496, 0.08029, 0.4197, 0.05045, 0.3833, 0.02827, 0.3418, 0.01461, 0.2968, 0.01, 0.25, 0.01461, 0.2032, 0.02827, 0.1582, 0.05045, 0.1167, 0.08029, 0.08029, 0.1167, 0.05045, 0.1582, 0.02827, 0.2032, 0.01461, 0.25, 0.01, 0.2968, 0.01461, 0.3418, 0.02827, 0.3833, 0.05045, 0.4197, 0.08029, 0.4496, 0.1167, 0.4717, 0.1582, 0.4854, 0.2032, 0.49, 0.25, 0.4854, 0.2968, 0.4717, 0.3418, 0.4496, 0.3833, 0.4197, 0.4197, 0.3833, 0.4496, 0.3418, 0.4717, 0.0625, 0.5, 0.0625, 1.0, 0.03125, 1.0, 0.03125, 0.5, 0.03125, 0.5, 0.03125, 1.0, 0.0, 1.0, 0.0, 0.5, 0.75, 0.49, 0.7968, 0.4854, 0.8418, 0.4717, 0.8833, 0.4496, 0.9197, 0.4197, 0.9496, 0.3833, 0.9717, 0.3418, 0.9854, 0.2968, 0.99, 0.25, 0.9854, 0.2032, 0.9717, 0.1582, 0.9496, 0.1167, 0.9197, 0.08029, 0.8833, 0.05045, 0.8418, 0.02827, 0.7968, 0.01461, 0.75, 0.01, 0.7032, 0.01461, 0.6582, 0.02827, 0.6167, 0.05045, 0.5803, 0.08029, 0.5504, 0.1167, 0.5283, 0.1582, 0.5146, 0.2032, 0.51, 0.25, 0.5146, 0.2968, 0.5283, 0.3418, 0.5504, 0.3833, 0.5803, 0.4197, 0.6167, 0.4496, 0.6582, 0.4717, 0.7032, 0.4854])
me_cylinder_003.update()
me_cylinder_004 = bpy.data.meshes.new('Cylinder.004')
me_cylinder_004.from_pydata([(0.0, 0.13, -0.6), (0.0, 0.13, 0.6), (0.02536, 0.1275, -0.6), (0.02536, 0.1275, 0.6), (0.04975, 0.1201, -0.6), (0.04975, 0.1201, 0.6), (0.07222, 0.1081, -0.6), (0.07222, 0.1081, 0.6), (0.09192, 0.09192, -0.6), (0.09192, 0.09192, 0.6), (0.1081, 0.07222, -0.6), (0.1081, 0.07222, 0.6), (0.1201, 0.04975, -0.6), (0.1201, 0.04975, 0.6), (0.1275, 0.02536, -0.6), (0.1275, 0.02536, 0.6), (0.13, 0.0, -0.6), (0.13, 0.0, 0.6), (0.1275, -0.02536, -0.6), (0.1275, -0.02536, 0.6), (0.1201, -0.04975, -0.6), (0.1201, -0.04975, 0.6), (0.1081, -0.07222, -0.6), (0.1081, -0.07222, 0.6), (0.09192, -0.09192, -0.6), (0.09192, -0.09192, 0.6), (0.07222, -0.1081, -0.6), (0.07222, -0.1081, 0.6), (0.04975, -0.1201, -0.6), (0.04975, -0.1201, 0.6), (0.02536, -0.1275, -0.6), (0.02536, -0.1275, 0.6), (0.0, -0.13, -0.6), (0.0, -0.13, 0.6), (-0.02536, -0.1275, -0.6), (-0.02536, -0.1275, 0.6), (-0.04975, -0.1201, -0.6), (-0.04975, -0.1201, 0.6), (-0.07222, -0.1081, -0.6), (-0.07222, -0.1081, 0.6), (-0.09192, -0.09192, -0.6), (-0.09192, -0.09192, 0.6), (-0.1081, -0.07222, -0.6), (-0.1081, -0.07222, 0.6), (-0.1201, -0.04975, -0.6), (-0.1201, -0.04975, 0.6), (-0.1275, -0.02536, -0.6), (-0.1275, -0.02536, 0.6), (-0.13, 0.0, -0.6), (-0.13, 0.0, 0.6), (-0.1275, 0.02536, -0.6), (-0.1275, 0.02536, 0.6), (-0.1201, 0.04975, -0.6), (-0.1201, 0.04975, 0.6), (-0.1081, 0.07222, -0.6), (-0.1081, 0.07222, 0.6), (-0.09192, 0.09192, -0.6), (-0.09192, 0.09192, 0.6), (-0.07222, 0.1081, -0.6), (-0.07222, 0.1081, 0.6), (-0.04975, 0.1201, -0.6), (-0.04975, 0.1201, 0.6), (-0.02536, 0.1275, -0.6), (-0.02536, 0.1275, 0.6)], [], [(0, 1, 3, 2), (2, 3, 5, 4), (4, 5, 7, 6), (6, 7, 9, 8), (8, 9, 11, 10), (10, 11, 13, 12), (12, 13, 15, 14), (14, 15, 17, 16), (16, 17, 19, 18), (18, 19, 21, 20), (20, 21, 23, 22), (22, 23, 25, 24), (24, 25, 27, 26), (26, 27, 29, 28), (28, 29, 31, 30), (30, 31, 33, 32), (32, 33, 35, 34), (34, 35, 37, 36), (36, 37, 39, 38), (38, 39, 41, 40), (40, 41, 43, 42), (42, 43, 45, 44), (44, 45, 47, 46), (46, 47, 49, 48), (48, 49, 51, 50), (50, 51, 53, 52), (52, 53, 55, 54), (54, 55, 57, 56), (56, 57, 59, 58), (58, 59, 61, 60), (3, 1, 63, 61, 59, 57, 55, 53, 51, 49, 47, 45, 43, 41, 39, 37, 35, 33, 31, 29, 27, 25, 23, 21, 19, 17, 15, 13, 11, 9, 7, 5), (60, 61, 63, 62), (62, 63, 1, 0), (0, 2, 4, 6, 8, 10, 12, 14, 16, 18, 20, 22, 24, 26, 28, 30, 32, 34, 36, 38, 40, 42, 44, 46, 48, 50, 52, 54, 56, 58, 60, 62)])
_uv = me_cylinder_004.uv_layers.new(name='UVMap')
_uv.uv.foreach_set('vector', [1.0, 0.5, 1.0, 1.0, 0.9688, 1.0, 0.9688, 0.5, 0.9688, 0.5, 0.9688, 1.0, 0.9375, 1.0, 0.9375, 0.5, 0.9375, 0.5, 0.9375, 1.0, 0.9062, 1.0, 0.9062, 0.5, 0.9062, 0.5, 0.9062, 1.0, 0.875, 1.0, 0.875, 0.5, 0.875, 0.5, 0.875, 1.0, 0.8438, 1.0, 0.8438, 0.5, 0.8438, 0.5, 0.8438, 1.0, 0.8125, 1.0, 0.8125, 0.5, 0.8125, 0.5, 0.8125, 1.0, 0.7812, 1.0, 0.7812, 0.5, 0.7812, 0.5, 0.7812, 1.0, 0.75, 1.0, 0.75, 0.5, 0.75, 0.5, 0.75, 1.0, 0.7188, 1.0, 0.7188, 0.5, 0.7188, 0.5, 0.7188, 1.0, 0.6875, 1.0, 0.6875, 0.5, 0.6875, 0.5, 0.6875, 1.0, 0.6562, 1.0, 0.6562, 0.5, 0.6562, 0.5, 0.6562, 1.0, 0.625, 1.0, 0.625, 0.5, 0.625, 0.5, 0.625, 1.0, 0.5938, 1.0, 0.5938, 0.5, 0.5938, 0.5, 0.5938, 1.0, 0.5625, 1.0, 0.5625, 0.5, 0.5625, 0.5, 0.5625, 1.0, 0.5312, 1.0, 0.5312, 0.5, 0.5312, 0.5, 0.5312, 1.0, 0.5, 1.0, 0.5, 0.5, 0.5, 0.5, 0.5, 1.0, 0.4688, 1.0, 0.4688, 0.5, 0.4688, 0.5, 0.4688, 1.0, 0.4375, 1.0, 0.4375, 0.5, 0.4375, 0.5, 0.4375, 1.0, 0.4062, 1.0, 0.4062, 0.5, 0.4062, 0.5, 0.4062, 1.0, 0.375, 1.0, 0.375, 0.5, 0.375, 0.5, 0.375, 1.0, 0.3438, 1.0, 0.3438, 0.5, 0.3438, 0.5, 0.3438, 1.0, 0.3125, 1.0, 0.3125, 0.5, 0.3125, 0.5, 0.3125, 1.0, 0.2812, 1.0, 0.2812, 0.5, 0.2812, 0.5, 0.2812, 1.0, 0.25, 1.0, 0.25, 0.5, 0.25, 0.5, 0.25, 1.0, 0.2188, 1.0, 0.2188, 0.5, 0.2188, 0.5, 0.2188, 1.0, 0.1875, 1.0, 0.1875, 0.5, 0.1875, 0.5, 0.1875, 1.0, 0.1562, 1.0, 0.1562, 0.5, 0.1562, 0.5, 0.1562, 1.0, 0.125, 1.0, 0.125, 0.5, 0.125, 0.5, 0.125, 1.0, 0.09375, 1.0, 0.09375, 0.5, 0.09375, 0.5, 0.09375, 1.0, 0.0625, 1.0, 0.0625, 0.5, 0.2968, 0.4854, 0.25, 0.49, 0.2032, 0.4854, 0.1582, 0.4717, 0.1167, 0.4496, 0.08029, 0.4197, 0.05045, 0.3833, 0.02827, 0.3418, 0.01461, 0.2968, 0.01, 0.25, 0.01461, 0.2032, 0.02827, 0.1582, 0.05045, 0.1167, 0.08029, 0.08029, 0.1167, 0.05045, 0.1582, 0.02827, 0.2032, 0.01461, 0.25, 0.01, 0.2968, 0.01461, 0.3418, 0.02827, 0.3833, 0.05045, 0.4197, 0.08029, 0.4496, 0.1167, 0.4717, 0.1582, 0.4854, 0.2032, 0.49, 0.25, 0.4854, 0.2968, 0.4717, 0.3418, 0.4496, 0.3833, 0.4197, 0.4197, 0.3833, 0.4496, 0.3418, 0.4717, 0.0625, 0.5, 0.0625, 1.0, 0.03125, 1.0, 0.03125, 0.5, 0.03125, 0.5, 0.03125, 1.0, 0.0, 1.0, 0.0, 0.5, 0.75, 0.49, 0.7968, 0.4854, 0.8418, 0.4717, 0.8833, 0.4496, 0.9197, 0.4197, 0.9496, 0.3833, 0.9717, 0.3418, 0.9854, 0.2968, 0.99, 0.25, 0.9854, 0.2032, 0.9717, 0.1582, 0.9496, 0.1167, 0.9197, 0.08029, 0.8833, 0.05045, 0.8418, 0.02827, 0.7968, 0.01461, 0.75, 0.01, 0.7032, 0.01461, 0.6582, 0.02827, 0.6167, 0.05045, 0.5803, 0.08029, 0.5504, 0.1167, 0.5283, 0.1582, 0.5146, 0.2032, 0.51, 0.25, 0.5146, 0.2968, 0.5283, 0.3418, 0.5504, 0.3833, 0.5803, 0.4197, 0.6167, 0.4496, 0.6582, 0.4717, 0.7032, 0.4854])
me_cylinder_004.update()
me_cylinder_005 = bpy.data.meshes.new('Cylinder.005')
me_cylinder_005.from_pydata([(0.1289, 0.1354, -0.7414), (0.1104, 0.1581, 0.5306), (0.1543, 0.1329, -0.7414), (0.1234, 0.1537, 0.5543), (0.1787, 0.1255, -0.7414), (0.1339, 0.1427, 0.58), (0.2012, 0.1135, -0.7414), (0.1429, 0.1262, 0.6036), (0.2209, 0.09732, -0.7414), (0.1523, 0.1054, 0.6207), (0.237, 0.07762, -0.7414), (0.1637, 0.08168, 0.6271), (0.249, 0.05514, -0.7414), (0.1714, 0.05503, 0.6312), (0.2564, 0.03076, -0.7414), (0.1828, 0.02958, 0.6258), (0.2589, 0.005396, -0.7414), (0.1779, 0.00093, 0.6356), (0.2564, -0.01997, -0.7414), (0.1824, -0.02551, 0.6326), (0.249, -0.04435, -0.7414), (0.1836, -0.05137, 0.6158), (0.237, -0.06683, -0.7414), (0.1914, -0.07358, 0.5814), (0.2209, -0.08653, -0.7414), (0.1846, -0.09519, 0.5518), (0.2012, -0.1027, -0.7414), (0.1777, -0.1129, 0.5266), (0.1787, -0.1147, -0.7414), (0.1668, -0.126, 0.5055), (0.1543, -0.1221, -0.7414), (0.1514, -0.1339, 0.4899), (0.1289, -0.1246, -0.7414), (0.1315, -0.1362, 0.4796), (0.1036, -0.1221, -0.7414), (0.1082, -0.1327, 0.4737), (0.07919, -0.1147, -0.7414), (0.08295, -0.1239, 0.471), (0.05671, -0.1027, -0.7414), (0.05933, -0.1101, 0.4685), (0.03701, -0.08653, -0.7414), (0.03851, -0.09207, 0.4662), (0.02084, -0.06683, -0.7414), (0.02123, -0.07067, 0.4646), (0.008831, -0.04435, -0.7414), (0.008462, -0.04686, 0.4634), (0.001434, -0.01997, -0.7414), (0.0006506, -0.02161, 0.4628), (-0.001064, 0.005396, -0.7414), (-0.002097, 0.004418, 0.4628), (0.001434, 0.03076, -0.7414), (0.001072, 0.03112, 0.4642), (0.008831, 0.05514, -0.7414), (0.009637, 0.05814, 0.4667), (0.02084, 0.07762, -0.7414), (0.02338, 0.08471, 0.4701), (0.03701, 0.09732, -0.7414), (0.0409, 0.1093, 0.4748), (0.05671, 0.1135, -0.7414), (0.05931, 0.1302, 0.483), (0.07919, 0.1255, -0.7414), (0.0776, 0.146, 0.4949), (0.1036, 0.1329, -0.7414), (0.09489, 0.1554, 0.5107)], [], [(0, 1, 3, 2), (2, 3, 5, 4), (4, 5, 7, 6), (6, 7, 9, 8), (8, 9, 11, 10), (10, 11, 13, 12), (12, 13, 15, 14), (14, 15, 17, 16), (16, 17, 19, 18), (18, 19, 21, 20), (20, 21, 23, 22), (22, 23, 25, 24), (24, 25, 27, 26), (26, 27, 29, 28), (28, 29, 31, 30), (30, 31, 33, 32), (32, 33, 35, 34), (34, 35, 37, 36), (36, 37, 39, 38), (38, 39, 41, 40), (40, 41, 43, 42), (42, 43, 45, 44), (44, 45, 47, 46), (46, 47, 49, 48), (48, 49, 51, 50), (50, 51, 53, 52), (52, 53, 55, 54), (54, 55, 57, 56), (56, 57, 59, 58), (58, 59, 61, 60), (3, 1, 63, 61, 59, 57, 55, 53, 51, 49, 47, 45, 43, 41, 39, 37, 35, 33, 31, 29, 27, 25, 23, 21, 19, 17, 15, 13, 11, 9, 7, 5), (60, 61, 63, 62), (62, 63, 1, 0), (0, 2, 4, 6, 8, 10, 12, 14, 16, 18, 20, 22, 24, 26, 28, 30, 32, 34, 36, 38, 40, 42, 44, 46, 48, 50, 52, 54, 56, 58, 60, 62)])
_uv = me_cylinder_005.uv_layers.new(name='UVMap')
_uv.uv.foreach_set('vector', [1.0, 0.5, 1.0, 1.0, 0.9688, 1.0, 0.9688, 0.5, 0.9688, 0.5, 0.9688, 1.0, 0.9375, 1.0, 0.9375, 0.5, 0.9375, 0.5, 0.9375, 1.0, 0.9062, 1.0, 0.9062, 0.5, 0.9062, 0.5, 0.9062, 1.0, 0.875, 1.0, 0.875, 0.5, 0.875, 0.5, 0.875, 1.0, 0.8438, 1.0, 0.8438, 0.5, 0.8438, 0.5, 0.8438, 1.0, 0.8125, 1.0, 0.8125, 0.5, 0.8125, 0.5, 0.8125, 1.0, 0.7812, 1.0, 0.7812, 0.5, 0.7812, 0.5, 0.7812, 1.0, 0.75, 1.0, 0.75, 0.5, 0.75, 0.5, 0.75, 1.0, 0.7188, 1.0, 0.7188, 0.5, 0.7188, 0.5, 0.7188, 1.0, 0.6875, 1.0, 0.6875, 0.5, 0.6875, 0.5, 0.6875, 1.0, 0.6562, 1.0, 0.6562, 0.5, 0.6562, 0.5, 0.6562, 1.0, 0.625, 1.0, 0.625, 0.5, 0.625, 0.5, 0.625, 1.0, 0.5938, 1.0, 0.5938, 0.5, 0.5938, 0.5, 0.5938, 1.0, 0.5625, 1.0, 0.5625, 0.5, 0.5625, 0.5, 0.5625, 1.0, 0.5312, 1.0, 0.5312, 0.5, 0.5312, 0.5, 0.5312, 1.0, 0.5, 1.0, 0.5, 0.5, 0.5, 0.5, 0.5, 1.0, 0.4688, 1.0, 0.4688, 0.5, 0.4688, 0.5, 0.4688, 1.0, 0.4375, 1.0, 0.4375, 0.5, 0.4375, 0.5, 0.4375, 1.0, 0.4062, 1.0, 0.4062, 0.5, 0.4062, 0.5, 0.4062, 1.0, 0.375, 1.0, 0.375, 0.5, 0.375, 0.5, 0.375, 1.0, 0.3438, 1.0, 0.3438, 0.5, 0.3438, 0.5, 0.3438, 1.0, 0.3125, 1.0, 0.3125, 0.5, 0.3125, 0.5, 0.3125, 1.0, 0.2812, 1.0, 0.2812, 0.5, 0.2812, 0.5, 0.2812, 1.0, 0.25, 1.0, 0.25, 0.5, 0.25, 0.5, 0.25, 1.0, 0.2188, 1.0, 0.2188, 0.5, 0.2188, 0.5, 0.2188, 1.0, 0.1875, 1.0, 0.1875, 0.5, 0.1875, 0.5, 0.1875, 1.0, 0.1562, 1.0, 0.1562, 0.5, 0.1562, 0.5, 0.1562, 1.0, 0.125, 1.0, 0.125, 0.5, 0.125, 0.5, 0.125, 1.0, 0.09375, 1.0, 0.09375, 0.5, 0.09375, 0.5, 0.09375, 1.0, 0.0625, 1.0, 0.0625, 0.5, 0.2968, 0.4854, 0.25, 0.49, 0.2032, 0.4854, 0.1582, 0.4717, 0.1167, 0.4496, 0.08029, 0.4197, 0.05045, 0.3833, 0.02827, 0.3418, 0.01461, 0.2968, 0.01, 0.25, 0.01461, 0.2032, 0.02827, 0.1582, 0.05045, 0.1167, 0.08029, 0.08029, 0.1167, 0.05045, 0.1582, 0.02827, 0.2032, 0.01461, 0.25, 0.01, 0.2968, 0.01461, 0.3418, 0.02827, 0.3833, 0.05045, 0.4197, 0.08029, 0.4496, 0.1167, 0.4717, 0.1582, 0.4854, 0.2032, 0.49, 0.25, 0.4854, 0.2968, 0.4717, 0.3418, 0.4496, 0.3833, 0.4197, 0.4197, 0.3833, 0.4496, 0.3418, 0.4717, 0.0625, 0.5, 0.0625, 1.0, 0.03125, 1.0, 0.03125, 0.5, 0.03125, 0.5, 0.03125, 1.0, 0.0, 1.0, 0.0, 0.5, 0.75, 0.49, 0.7968, 0.4854, 0.8418, 0.4717, 0.8833, 0.4496, 0.9197, 0.4197, 0.9496, 0.3833, 0.9717, 0.3418, 0.9854, 0.2968, 0.99, 0.25, 0.9854, 0.2032, 0.9717, 0.1582, 0.9496, 0.1167, 0.9197, 0.08029, 0.8833, 0.05045, 0.8418, 0.02827, 0.7968, 0.01461, 0.75, 0.01, 0.7032, 0.01461, 0.6582, 0.02827, 0.6167, 0.05045, 0.5803, 0.08029, 0.5504, 0.1167, 0.5283, 0.1582, 0.5146, 0.2032, 0.51, 0.25, 0.5146, 0.2968, 0.5283, 0.3418, 0.5504, 0.3833, 0.5803, 0.4197, 0.6167, 0.4496, 0.6582, 0.4717, 0.7032, 0.4854])
me_cylinder_005.update()

# ---- objects
ob_light = bpy.data.objects.new('Light', light_light)
ob_camera = bpy.data.objects.new('Camera', cam_camera)
ob_cylinder = bpy.data.objects.new('Cylinder', me_cylinder)
ob_cylinder_001 = bpy.data.objects.new('Cylinder.001', me_cylinder_001)
ob_cylinder_002 = bpy.data.objects.new('Cylinder.002', me_cylinder_002)
ob_sphere = bpy.data.objects.new('Sphere', me_sphere)
ob_cylinder_003 = bpy.data.objects.new('Cylinder.003', me_cylinder_003)
ob_cylinder_004 = bpy.data.objects.new('Cylinder.004', me_cylinder_004)
ob_cylinder_005 = bpy.data.objects.new('Cylinder.005', me_cylinder_005)

# ---- transforms, parenting, visibility, modifiers, constraints
ob_light.location = (4.076, 1.005, 5.904)
ob_light.rotation_euler = (0.6503, 0.05522, 1.866)
ob_light.lock_rotations_4d = False
ob_light.empty_display_type = 'ARROWS'
ob_light.color = (0.0, 0.0, 0.0, 0.0)
ob_light.lineart.crease_threshold = 0.0
ob_camera.location = (7.359, -6.926, 4.958)
ob_camera.rotation_euler = (1.109, 0.0, 0.8149)
ob_camera.lock_rotations_4d = False
ob_camera.empty_display_type = 'ARROWS'
ob_camera.color = (0.0, 0.0, 0.0, 0.0)
ob_camera.display_type = 'WIRE'
ob_camera.lineart.crease_threshold = 0.0
ob_cylinder.location = (0.0, 0.0, 0.0)
ob_cylinder_001.location = (-0.8719, 0.0, 0.0)
ob_cylinder_002.location = (-0.4243, 0.0, 1.337)
ob_sphere.location = (-0.3985, 0.0, 2.472)
ob_cylinder_003.location = (-0.3996, 0.0, 2.041)
ob_cylinder_004.location = (0.3598, 0.0, 1.476)
ob_cylinder_004.rotation_euler = (-0.04121, 0.7776, 3.083)
ob_cylinder_005.location = (-1.256, 0.0, 1.476)
ob_cylinder_005.rotation_euler = (0.04578, -0.8301, 3.08)

# ---- collection membership
col_collection.objects.link(ob_light)
col_collection.objects.link(ob_camera)
col_collection.objects.link(ob_cylinder)
col_collection.objects.link(ob_cylinder_001)
col_collection.objects.link(ob_cylinder_002)
col_collection.objects.link(ob_sphere)
col_collection.objects.link(ob_cylinder_003)
col_collection.objects.link(ob_cylinder_004)
col_collection.objects.link(ob_cylinder_005)

# ---- scene / render settings (as saved in the file)
scene.camera = ob_camera
scene.frame_start = 1; scene.frame_end = 250; scene.frame_set(1)
scene.render.engine = 'BLENDER_EEVEE_NEXT'
bpy.context.view_layer.update()
